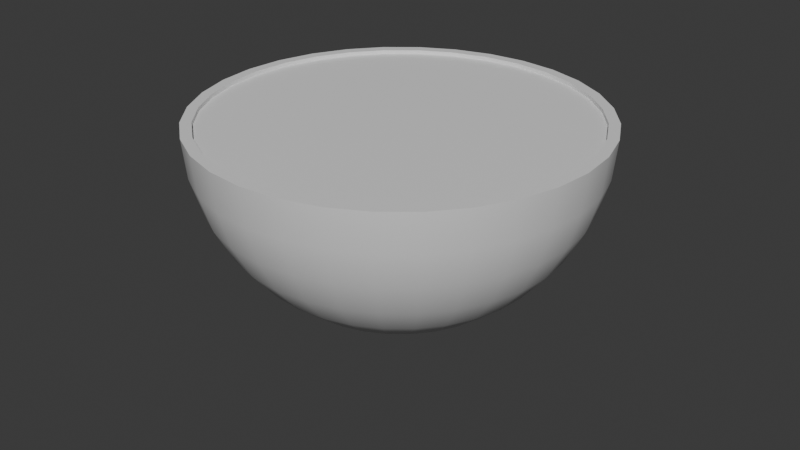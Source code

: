# Source: Zitrone.blend  (saved by Blender 4.2.66; exported with 4.5.12 LTS)
import bpy
from mathutils import Matrix  # noqa: F401  (used for matrix-valued properties, if any)

bpy.ops.wm.read_factory_settings(use_empty=True)
scene = bpy.context.scene
scene.name = 'Scene'

# ---- collections
col_collection = bpy.data.collections.new('Collection'); scene.collection.children.link(col_collection)

# ---- materials (node trees are filled in below, after node groups)
mat_material_001 = bpy.data.materials.new('Material.001')
mat_material_002 = bpy.data.materials.new('Material.002')

# ---- node groups
ng_smooth_by_angle = bpy.data.node_groups.new('Smooth by Angle', 'GeometryNodeTree')
_s = ng_smooth_by_angle.interface.new_socket(name='Mesh', in_out='OUTPUT', socket_type='NodeSocketGeometry')
_s = ng_smooth_by_angle.interface.new_socket(name='Mesh', in_out='INPUT', socket_type='NodeSocketGeometry')
_s = ng_smooth_by_angle.interface.new_socket(name='Angle', in_out='INPUT', socket_type='NodeSocketFloat')
_s.subtype = 'ANGLE'
_s.default_value = 0.5236
_s.min_value = 0.0
_s.max_value = 3.142
_s.description = 'Maximum face angle for smooth edges'
_s = ng_smooth_by_angle.interface.new_socket(name='Ignore Sharpness', in_out='INPUT', socket_type='NodeSocketBool')
_s.force_non_field = True
ng_smooth_by_angle.description = 'Set the sharpness of mesh edges based on the angle between the neighboring faces'
ng_smooth_by_angle.is_modifier = True
_N = ng_smooth_by_angle.nodes; _L = ng_smooth_by_angle.links
n0 = _N.new('GeometryNodeSetShadeSmooth'); n0.name = 'Set Shade Smooth'; n0.location = (120, -80)
n0.domain = 'EDGE'
n1 = _N.new('GeometryNodeSetShadeSmooth'); n1.name = 'Set Shade Smooth.001'; n1.location = (300, -80)
n2 = _N.new('NodeGroupOutput'); n2.name = 'Group Output'; n2.location = (480, -80)
n3 = _N.new('GeometryNodeInputMeshEdgeAngle'); n3.name = 'Edge Angle'; n3.location = (-440, -240)
n4 = _N.new('NodeGroupInput'); n4.name = 'Group Input'; n4.location = (-80, -80)
n5 = _N.new('GeometryNodeInputEdgeSmooth'); n5.name = 'Is Edge Smooth'; n5.location = (-260, -120)
n6 = _N.new('GeometryNodeInputShadeSmooth'); n6.name = 'Is Shade Smooth'; n6.location = (-440, -397)
n7 = _N.new('FunctionNodeCompare'); n7.name = 'Compare'; n7.location = (-260, -260)
n7.operation = 'LESS_EQUAL'
n7.inputs[6].default_value = (0.0, 0.0, 0.0, 0.0)
n7.inputs[7].default_value = (0.0, 0.0, 0.0, 0.0)
n8 = _N.new('FunctionNodeBooleanMath'); n8.name = 'Boolean Math.001'; n8.location = (-80, -260)
n9 = _N.new('NodeGroupInput'); n9.name = 'Group Input.001'; n9.location = (-440, -329)
n10 = _N.new('NodeGroupInput'); n10.name = 'Group Input.002'; n10.location = (-259, -189)
n11 = _N.new('FunctionNodeBooleanMath'); n11.name = 'Boolean Math'; n11.location = (-80, -149)
n11.operation = 'OR'
n12 = _N.new('FunctionNodeBooleanMath'); n12.name = 'Boolean Math.002'; n12.location = (-260, -380)
n12.operation = 'OR'
n13 = _N.new('NodeGroupInput'); n13.name = 'Group Input.003'; n13.location = (-440, -460)
_L.new(n3.outputs[0], n7.inputs[0])
_L.new(n1.outputs[0], n2.inputs[0])
_L.new(n9.outputs[1], n7.inputs[1])
_L.new(n7.outputs[0], n8.inputs[0])
_L.new(n4.outputs[0], n0.inputs[0])
_L.new(n0.outputs[0], n1.inputs[0])
_L.new(n8.outputs[0], n0.inputs[2])
_L.new(n10.outputs[2], n11.inputs[1])
_L.new(n5.outputs[0], n11.inputs[0])
_L.new(n11.outputs[0], n0.inputs[1])
_L.new(n13.outputs[2], n12.inputs[1])
_L.new(n6.outputs[0], n12.inputs[0])
_L.new(n12.outputs[0], n8.inputs[1])
n2.is_active_output = True

# ---- material node trees
mat_material_001.use_nodes = True; mat_material_001.node_tree.nodes.clear()
_N = mat_material_001.node_tree.nodes; _L = mat_material_001.node_tree.links
n0 = _N.new('ShaderNodeBsdfPrincipled'); n0.name = 'Principled BSDF'; n0.location = (10, 300)
n1 = _N.new('ShaderNodeOutputMaterial'); n1.name = 'Material Output'; n1.location = (300, 300)
_L.new(n0.outputs[0], n1.inputs[0])
n1.is_active_output = True
mat_material_002.use_nodes = True; mat_material_002.node_tree.nodes.clear()
_N = mat_material_002.node_tree.nodes; _L = mat_material_002.node_tree.links
n0 = _N.new('ShaderNodeBsdfPrincipled'); n0.name = 'Principled BSDF'; n0.location = (10, 300)
n1 = _N.new('ShaderNodeOutputMaterial'); n1.name = 'Material Output'; n1.location = (300, 300)
_L.new(n0.outputs[0], n1.inputs[0])
n1.is_active_output = True

# ---- world
world_world = bpy.data.worlds.new('World'); scene.world = world_world
world_world.use_nodes = True; world_world.node_tree.nodes.clear()
_N = world_world.node_tree.nodes; _L = world_world.node_tree.links
n0 = _N.new('ShaderNodeOutputWorld'); n0.name = 'World Output'; n0.location = (300, 300)
n1 = _N.new('ShaderNodeBackground'); n1.name = 'Background'; n1.location = (10, 300)
n1.inputs[0].default_value = (0.05088, 0.05088, 0.05088, 1.0)
_L.new(n1.outputs[0], n0.inputs[0])
n0.is_active_output = True
world_world.color = (0.05088, 0.05088, 0.05088)
world_world.sun_shadow_jitter_overblur = 0.0

# ---- meshes
me_sphere = bpy.data.meshes.new('Sphere')
me_sphere.from_pydata([(1.583e-07, 0.9454, 0.0), (0.0, 0.9808, -0.1951), (0.0, 0.8315, -0.5556), (0.1844, 0.9272, 0.0), (0.1913, 0.9619, -0.1951), (0.1802, 0.9061, -0.3827), (0.1622, 0.8155, -0.5556), (0.1379, 0.6935, -0.7071), (0.1084, 0.5449, -0.8315), (0.07466, 0.3753, -0.9239), (0.3618, 0.8734, 0.0), (0.3753, 0.9061, -0.1951), (0.3536, 0.8536, -0.3827), (0.3182, 0.7682, -0.5556), (0.2706, 0.6533, -0.7071), (0.2126, 0.5133, -0.8315), (0.1464, 0.3536, -0.9239), (0.5252, 0.786, 0.0), (0.5449, 0.8155, -0.1951), (0.5133, 0.7682, -0.3827), (0.4619, 0.6913, -0.5556), (0.3928, 0.5879, -0.7071), (0.3087, 0.4619, -0.8315), (0.2126, 0.3182, -0.9239), (0.6685, 0.6685, 0.0), (0.6935, 0.6935, -0.1951), (0.6533, 0.6533, -0.3827), (0.5879, 0.5879, -0.5556), (0.5, 0.5, -0.7071), (0.3928, 0.3928, -0.8315), (0.2706, 0.2706, -0.9239), (0.786, 0.5252, 0.0), (0.8155, 0.5449, -0.1951), (0.7682, 0.5133, -0.3827), (0.6913, 0.4619, -0.5556), (0.5879, 0.3928, -0.7071), (0.4619, 0.3087, -0.8315), (0.3182, 0.2126, -0.9239), (0.8734, 0.3618, 0.0), (0.9061, 0.3753, -0.1951), (0.8536, 0.3536, -0.3827), (0.7682, 0.3182, -0.5556), (0.6533, 0.2706, -0.7071), (0.5133, 0.2126, -0.8315), (0.3536, 0.1464, -0.9239), (0.9272, 0.1844, 0.0), (0.9619, 0.1913, -0.1951), (0.9061, 0.1802, -0.3827), (0.8155, 0.1622, -0.5556), (0.6935, 0.1379, -0.7071), (0.5449, 0.1084, -0.8315), (0.3753, 0.07466, -0.9239), (0.9454, -1.39e-07, 0.0), (0.9808, -8.941e-08, -0.1951), (0.9239, 4.47e-08, -0.3827), (0.8315, -8.941e-08, -0.5556), (0.7071, 1.49e-08, -0.7071), (0.5556, -5.215e-08, -0.8315), (0.3827, -2.235e-08, -0.9239), (0.9272, -0.1844, 0.0), (0.9619, -0.1913, -0.1951), (0.9061, -0.1802, -0.3827), (0.8155, -0.1622, -0.5556), (0.6935, -0.1379, -0.7071), (0.5449, -0.1084, -0.8315), (0.3753, -0.07466, -0.9239), (0.8734, -0.3618, 0.0), (0.9061, -0.3753, -0.1951), (0.8536, -0.3536, -0.3827), (0.7682, -0.3182, -0.5556), (0.6533, -0.2706, -0.7071), (0.5133, -0.2126, -0.8315), (0.3536, -0.1464, -0.9239), (0.786, -0.5252, 0.0), (0.8155, -0.5449, -0.1951), (0.7682, -0.5133, -0.3827), (0.6913, -0.4619, -0.5556), (0.5879, -0.3928, -0.7071), (0.4619, -0.3087, -0.8315), (0.3182, -0.2126, -0.9239), (0.6685, -0.6685, 0.0), (0.6935, -0.6935, -0.1951), (0.6533, -0.6533, -0.3827), (0.5879, -0.5879, -0.5556), (0.5, -0.5, -0.7071), (0.3928, -0.3928, -0.8315), (0.2706, -0.2706, -0.9239), (0.5252, -0.786, 0.0), (0.5449, -0.8155, -0.1951), (0.5133, -0.7682, -0.3827), (0.4619, -0.6913, -0.5556), (0.3928, -0.5879, -0.7071), (0.3087, -0.4619, -0.8315), (0.2126, -0.3182, -0.9239), (0.3618, -0.8734, 0.0), (0.3753, -0.9061, -0.1951), (0.3536, -0.8536, -0.3827), (0.3182, -0.7682, -0.5556), (0.2706, -0.6533, -0.7071), (0.2126, -0.5133, -0.8315), (0.1464, -0.3536, -0.9239), (0.1844, -0.9272, 0.0), (0.1913, -0.9619, -0.1951), (0.1802, -0.9061, -0.3827), (0.1622, -0.8155, -0.5556), (0.1379, -0.6935, -0.7071), (0.1084, -0.5449, -0.8315), (0.07466, -0.3753, -0.9239), (-2.945e-07, -0.9454, 0.0), (-1.341e-07, -0.9808, -0.1951), (2.98e-08, -0.9239, -0.3827), (-1.043e-07, -0.8315, -0.5556), (-1.49e-08, -0.7071, -0.7071), (-9.686e-08, -0.5556, -0.8315), (-5.215e-08, -0.3827, -0.9239), (-0.1844, -0.9272, 0.0), (-0.1913, -0.9619, -0.1951), (-0.1802, -0.9061, -0.3827), (-0.1622, -0.8155, -0.5556), (-0.1379, -0.6935, -0.7071), (-0.1084, -0.5449, -0.8315), (-0.07466, -0.3753, -0.9239), (-0.3618, -0.8734, 0.0), (-0.3753, -0.9061, -0.1951), (-0.3536, -0.8536, -0.3827), (-0.3182, -0.7682, -0.5556), (-0.2706, -0.6533, -0.7071), (-0.2126, -0.5133, -0.8315), (-0.1464, -0.3536, -0.9239), (-0.5252, -0.786, 0.0), (-0.5449, -0.8155, -0.1951), (-0.5133, -0.7682, -0.3827), (-0.4619, -0.6913, -0.5556), (-0.3928, -0.5879, -0.7071), (-0.3087, -0.4619, -0.8315), (-0.2126, -0.3182, -0.9239), (-0.6685, -0.6685, 0.0), (-0.6935, -0.6935, -0.1951), (-0.6533, -0.6533, -0.3827), (-0.5879, -0.5879, -0.5556), (-0.5, -0.5, -0.7071), (-0.3928, -0.3928, -0.8315), (-0.2706, -0.2706, -0.9239), (-0.786, -0.5252, 0.0), (-0.8155, -0.5449, -0.1951), (-0.7682, -0.5133, -0.3827), (-0.6913, -0.4619, -0.5556), (-0.5879, -0.3928, -0.7071), (-0.4619, -0.3087, -0.8315), (-0.3182, -0.2126, -0.9239), (-0.8734, -0.3618, 0.0), (-0.9061, -0.3753, -0.1951), (-0.8536, -0.3536, -0.3827), (-0.7682, -0.3182, -0.5556), (-0.6533, -0.2706, -0.7071), (-0.5133, -0.2126, -0.8315), (-0.3536, -0.1464, -0.9239), (-0.9272, -0.1844, 0.0), (-0.9619, -0.1913, -0.1951), (-0.9061, -0.1802, -0.3827), (-0.8155, -0.1622, -0.5556), (-0.6935, -0.1379, -0.7071), (-0.5449, -0.1084, -0.8315), (-0.3753, -0.07466, -0.9239), (-0.9454, 4.221e-07, 0.0), (-0.9808, 2.682e-07, -0.1951), (-0.9239, 1.49e-08, -0.3827), (-0.8315, 1.639e-07, -0.5556), (-0.7071, 2.98e-08, -0.7071), (-0.5556, 1.49e-07, -0.8315), (-0.3827, 5.215e-08, -0.9239), (-0.9272, 0.1844, 0.0), (-0.9619, 0.1913, -0.1951), (-0.9061, 0.1802, -0.3827), (-0.8155, 0.1622, -0.5556), (-0.6935, 0.1379, -0.7071), (-0.5449, 0.1084, -0.8315), (-0.3753, 0.07466, -0.9239), (-0.8734, 0.3618, 0.0), (-0.9061, 0.3753, -0.1951), (-0.8536, 0.3536, -0.3827), (-0.7682, 0.3182, -0.5556), (-0.6533, 0.2706, -0.7071), (-0.5133, 0.2126, -0.8315), (-0.3536, 0.1464, -0.9239), (-0.786, 0.5252, 0.0), (-0.8155, 0.5449, -0.1951), (-0.7682, 0.5133, -0.3827), (-0.6913, 0.4619, -0.5556), (-0.5879, 0.3928, -0.7071), (-0.4619, 0.3087, -0.8315), (-0.3182, 0.2126, -0.9239), (-0.6685, 0.6685, 0.0), (-0.6935, 0.6935, -0.1951), (-0.6533, 0.6533, -0.3827), (-0.5879, 0.5879, -0.5556), (-0.5, 0.5, -0.7071), (-0.3928, 0.3928, -0.8315), (-0.2706, 0.2706, -0.9239), (1.023e-08, 4.826e-10, -1.131), (-0.5252, 0.786, 0.0), (-0.5449, 0.8155, -0.1951), (-0.5133, 0.7682, -0.3827), (-0.4619, 0.6913, -0.5556), (-0.3928, 0.5879, -0.7071), (-0.3087, 0.4619, -0.8315), (-0.2126, 0.3182, -0.9239), (-0.3618, 0.8734, 0.0), (-0.3753, 0.9061, -0.1951), (-0.3536, 0.8536, -0.3827), (-0.3182, 0.7682, -0.5556), (-0.2706, 0.6533, -0.7071), (-0.2126, 0.5133, -0.8315), (-0.1464, 0.3536, -0.9239), (-0.1844, 0.9272, 0.0), (-0.1913, 0.9619, -0.1951), (-0.1802, 0.9061, -0.3827), (-0.1622, 0.8155, -0.5556), (-0.1379, 0.6935, -0.7071), (-0.1084, 0.5449, -0.8315), (-0.07466, 0.3753, -0.9239), (5.96e-08, 0.9239, -0.3827), (8.941e-08, 0.7071, -0.7071), (2.161e-07, 0.5556, -0.8315), (6.706e-08, 0.3827, -0.9239), (1.127e-07, 0.06628, -1.12), (1.784e-08, 0.1431, -1.075), (4.619e-08, 0.1102, -1.106), (-0.02791, 0.1403, -1.075), (-0.01298, 0.06525, -1.125), (-0.02152, 0.1082, -1.108), (-0.02536, 0.06123, -1.12), (-0.05475, 0.1322, -1.075), (-0.04218, 0.1018, -1.106), (-0.07949, 0.119, -1.075), (-0.03682, 0.05511, -1.12), (-0.06123, 0.09164, -1.106), (-0.04687, 0.04687, -1.12), (-0.1012, 0.1012, -1.075), (-0.07793, 0.07793, -1.106), (-0.119, 0.07949, -1.075), (-0.05532, 0.03696, -1.125), (-0.0917, 0.06127, -1.108), (-0.06123, 0.02536, -1.12), (-0.1322, 0.05475, -1.075), (-0.1018, 0.04218, -1.106), (-0.1403, 0.02791, -1.075), (-0.06501, 0.01293, -1.12), (-0.1081, 0.0215, -1.106), (-0.06628, -2.095e-08, -1.12), (-0.1431, 1.399e-08, -1.075), (-0.1102, 2.794e-09, -1.106), (-0.1403, -0.02791, -1.075), (-0.06525, -0.01298, -1.125), (-0.1082, -0.02152, -1.108), (-0.06123, -0.02536, -1.12), (-0.1322, -0.05475, -1.075), (-0.1018, -0.04218, -1.106), (-0.119, -0.07949, -1.075), (-0.05511, -0.03682, -1.12), (-0.09164, -0.06123, -1.106), (-0.04687, -0.04687, -1.12), (-0.1012, -0.1012, -1.075), (-0.07793, -0.07793, -1.106), (-0.03696, -0.05532, -1.125), (-0.07949, -0.119, -1.075), (-0.06127, -0.0917, -1.108), (-0.05475, -0.1322, -1.075), (-0.02536, -0.06123, -1.12), (-0.04218, -0.1018, -1.106), (-0.01293, -0.06501, -1.12), (-0.02791, -0.1403, -1.075), (-0.0215, -0.1081, -1.106), (2.235e-08, -0.06628, -1.12), (1.444e-09, -0.1431, -1.075), (9.342e-09, -0.1102, -1.106), (0.01298, -0.06525, -1.125), (0.02791, -0.1403, -1.075), (0.02152, -0.1082, -1.108), (0.05475, -0.1322, -1.075), (0.02536, -0.06123, -1.12), (0.04218, -0.1018, -1.106), (0.03682, -0.05511, -1.12), (0.07949, -0.119, -1.075), (0.06123, -0.09164, -1.106), (0.1012, -0.1012, -1.075), (0.04687, -0.04687, -1.12), (0.07793, -0.07793, -1.106), (0.05511, -0.03682, -1.12), (0.119, -0.07949, -1.075), (0.09164, -0.06123, -1.106), (0.1322, -0.05475, -1.075), (0.06147, -0.02546, -1.125), (0.1019, -0.04221, -1.108), (0.06501, -0.01293, -1.12), (0.1403, -0.02791, -1.075), (0.1081, -0.0215, -1.106), (0.1431, -7.87e-09, -1.075), (0.06628, 4.889e-08, -1.12), (0.1102, 9.401e-09, -1.106), (0.06525, 0.01298, -1.125), (0.1403, 0.02791, -1.075), (0.1082, 0.02152, -1.108), (0.06123, 0.02536, -1.12), (0.1322, 0.05475, -1.075), (0.1018, 0.04218, -1.106), (0.05511, 0.03682, -1.12), (0.119, 0.07949, -1.075), (0.09164, 0.06123, -1.106), (0.04687, 0.04687, -1.12), (0.1012, 0.1012, -1.075), (0.07793, 0.07793, -1.106), (0.03682, 0.05511, -1.12), (0.07949, 0.119, -1.075), (0.06123, 0.09164, -1.106), (0.02791, 0.1403, -1.075), (0.01293, 0.06501, -1.12), (0.0215, 0.1081, -1.106), (0.02546, 0.06147, -1.125), (0.05475, 0.1322, -1.075), (0.04221, 0.1019, -1.108), (0.03143, 0.158, -1.042), (0.05117, 0.2573, -0.9604), (0.03702, 0.1861, -1.01), (0.04392, 0.2208, -0.9817), (0.1004, 0.2423, -0.9604), (0.06166, 0.1489, -1.042), (0.08615, 0.208, -0.9817), (0.07262, 0.1753, -1.01), (0.1457, 0.2181, -0.9604), (0.08951, 0.134, -1.042), (0.1251, 0.1872, -0.9817), (0.1054, 0.1578, -1.01), (0.1855, 0.1855, -0.9604), (0.1139, 0.1139, -1.042), (0.1592, 0.1592, -0.9817), (0.1342, 0.1342, -1.01), (0.2181, 0.1457, -0.9604), (0.134, 0.08951, -1.042), (0.1872, 0.1251, -0.9817), (0.1578, 0.1054, -1.01), (0.2423, 0.1004, -0.9604), (0.1489, 0.06166, -1.042), (0.208, 0.08615, -0.9817), (0.1753, 0.07262, -1.01), (0.2573, 0.05117, -0.9604), (0.158, 0.03143, -1.042), (0.2208, 0.04392, -0.9817), (0.1861, 0.03702, -1.01), (0.2623, -1.518e-08, -0.9604), (0.1611, -9.017e-09, -1.042), (0.2251, -1.294e-08, -0.9817), (0.1898, -1.08e-08, -1.01), (0.2573, -0.05117, -0.9604), (0.158, -0.03143, -1.042), (0.2208, -0.04392, -0.9817), (0.1861, -0.03702, -1.01), (0.2423, -0.1004, -0.9604), (0.1489, -0.06166, -1.042), (0.208, -0.08615, -0.9817), (0.1753, -0.07262, -1.01), (0.2181, -0.1457, -0.9604), (0.134, -0.08951, -1.042), (0.1872, -0.1251, -0.9817), (0.1578, -0.1054, -1.01), (0.1855, -0.1855, -0.9604), (0.1139, -0.1139, -1.042), (0.1592, -0.1592, -0.9817), (0.1342, -0.1342, -1.01), (0.1457, -0.2181, -0.9604), (0.08951, -0.134, -1.042), (0.1251, -0.1872, -0.9817), (0.1054, -0.1578, -1.01), (0.1004, -0.2423, -0.9604), (0.06166, -0.1489, -1.042), (0.08615, -0.208, -0.9817), (0.07262, -0.1753, -1.01), (0.05117, -0.2573, -0.9604), (0.03143, -0.158, -1.042), (0.04392, -0.2208, -0.9817), (0.03702, -0.1861, -1.01), (-2.347e-08, -0.2623, -0.9604), (-1.642e-09, -0.1611, -1.042), (-1.506e-08, -0.2251, -0.9817), (-7.421e-09, -0.1898, -1.01), (-0.05117, -0.2573, -0.9604), (-0.03143, -0.158, -1.042), (-0.04392, -0.2208, -0.9817), (-0.03702, -0.1861, -1.01), (-0.1004, -0.2423, -0.9604), (-0.06166, -0.1489, -1.042), (-0.08615, -0.208, -0.9817), (-0.07262, -0.1753, -1.01), (-0.1457, -0.2181, -0.9604), (-0.08951, -0.134, -1.042), (-0.1251, -0.1872, -0.9817), (-0.1054, -0.1578, -1.01), (-0.1855, -0.1855, -0.9604), (-0.1139, -0.1139, -1.042), (-0.1592, -0.1592, -0.9817), (-0.1342, -0.1342, -1.01), (-0.2181, -0.1457, -0.9604), (-0.134, -0.08951, -1.042), (-0.1872, -0.1251, -0.9817), (-0.1578, -0.1054, -1.01), (-0.2423, -0.1004, -0.9604), (-0.1489, -0.06166, -1.042), (-0.208, -0.08615, -0.9817), (-0.1753, -0.07262, -1.01), (-0.2573, -0.05117, -0.9604), (-0.158, -0.03143, -1.042), (-0.2208, -0.04392, -0.9817), (-0.1861, -0.03702, -1.01), (-0.2623, 3.064e-08, -0.9604), (-0.1611, 1.56e-08, -1.042), (-0.2251, 2.459e-08, -0.9817), (-0.1898, 1.934e-08, -1.01), (-0.2573, 0.05117, -0.9604), (-0.158, 0.03143, -1.042), (-0.2208, 0.04392, -0.9817), (-0.1861, 0.03702, -1.01), (-0.2423, 0.1004, -0.9604), (-0.1489, 0.06166, -1.042), (-0.208, 0.08615, -0.9817), (-0.1753, 0.07262, -1.01), (-0.2181, 0.1457, -0.9604), (-0.134, 0.08951, -1.042), (-0.1872, 0.1251, -0.9817), (-0.1578, 0.1054, -1.01), (-0.1855, 0.1855, -0.9604), (-0.1139, 0.1139, -1.042), (-0.1592, 0.1592, -0.9817), (-0.1342, 0.1342, -1.01), (-0.1457, 0.2181, -0.9604), (-0.08951, 0.134, -1.042), (-0.1251, 0.1872, -0.9817), (-0.1054, 0.1578, -1.01), (-0.1004, 0.2423, -0.9604), (-0.06166, 0.1489, -1.042), (-0.08615, 0.208, -0.9817), (-0.07262, 0.1753, -1.01), (-0.05117, 0.2573, -0.9604), (-0.03143, 0.158, -1.042), (-0.04392, 0.2208, -0.9817), (-0.03702, 0.1861, -1.01), (3.359e-08, 0.2623, -0.9604), (1.682e-08, 0.1611, -1.042), (2.548e-08, 0.2251, -0.9817), (1.962e-08, 0.1898, -1.01), (0.1951, 0.9808, 0.0), (0.0, 1.0, 0.0), (0.3827, 0.9239, 0.0), (0.5556, 0.8315, 0.0), (0.7071, 0.7071, 0.0), (0.8315, 0.5556, 0.0), (0.9239, 0.3827, 0.0), (0.9808, 0.1951, 0.0), (1.0, -1.639e-07, 0.0), (0.9808, -0.1951, 0.0), (0.9239, -0.3827, 0.0), (0.8315, -0.5556, 0.0), (0.7071, -0.7071, 0.0), (0.5556, -0.8315, 0.0), (0.3827, -0.9239, 0.0), (0.1951, -0.9808, 0.0), (-3.278e-07, -1.0, 0.0), (-0.1951, -0.9808, 0.0), (-0.3827, -0.9239, 0.0), (-0.5556, -0.8315, 0.0), (-0.7071, -0.7071, 0.0), (-0.8315, -0.5556, 0.0), (-0.9239, -0.3827, 0.0), (-0.9808, -0.1951, 0.0), (-1.0, 4.47e-07, 0.0), (-0.9808, 0.1951, 0.0), (-0.9239, 0.3827, 0.0), (-0.8315, 0.5556, 0.0), (-0.7071, 0.7071, 0.0), (-0.5556, 0.8315, 0.0), (-0.3827, 0.9239, 0.0), (-0.1951, 0.9808, 0.0), (0.1844, 0.9272, -0.01942), (1.583e-07, 0.9454, -0.01942), (0.3618, 0.8734, -0.01942), (0.5252, 0.786, -0.01942), (0.6685, 0.6685, -0.01942), (0.786, 0.5252, -0.01942), (0.8734, 0.3618, -0.01942), (0.9272, 0.1844, -0.01942), (0.9454, -1.39e-07, -0.01942), (0.9272, -0.1844, -0.01942), (0.8734, -0.3618, -0.01942), (0.786, -0.5252, -0.01942), (0.6685, -0.6685, -0.01942), (0.5252, -0.786, -0.01942), (0.3618, -0.8734, -0.01942), (0.1844, -0.9272, -0.01942), (-2.945e-07, -0.9454, -0.01942), (-0.1844, -0.9272, -0.01942), (-0.3618, -0.8734, -0.01942), (-0.5252, -0.786, -0.01942), (-0.6685, -0.6685, -0.01942), (-0.786, -0.5252, -0.01942), (-0.8734, -0.3618, -0.01942), (-0.9272, -0.1844, -0.01942), (-0.9454, 4.221e-07, -0.01942), (-0.9272, 0.1844, -0.01942), (-0.8734, 0.3618, -0.01942), (-0.786, 0.5252, -0.01942), (-0.6685, 0.6685, -0.01942), (-0.5252, 0.786, -0.01942), (-0.3618, 0.8734, -0.01942), (-0.1844, 0.9272, -0.01942)], [], [(222, 2, 6, 7), (223, 222, 7, 8), (224, 223, 8, 9), (446, 321, 315, 226), (389, 128, 135, 393), (1, 450, 449, 4), (221, 1, 4, 5), (2, 221, 5, 6), (6, 5, 12, 13), (7, 6, 13, 14), (8, 7, 14, 15), (9, 8, 15, 16), (321, 326, 319, 315), (298, 294, 292, 199, 300), (4, 449, 451, 11), (5, 4, 11, 12), (326, 330, 313, 319), (401, 149, 156, 405), (11, 451, 452, 18), (12, 11, 18, 19), (13, 12, 19, 20), (14, 13, 20, 21), (15, 14, 21, 22), (16, 15, 22, 23), (21, 20, 27, 28), (22, 21, 28, 29), (23, 22, 29, 30), (330, 334, 310, 313), (421, 184, 191, 425), (18, 452, 453, 25), (19, 18, 25, 26), (20, 19, 26, 27), (286, 282, 280, 276, 199, 292, 288), (25, 453, 454, 32), (26, 25, 32, 33), (27, 26, 33, 34), (28, 27, 34, 35), (29, 28, 35, 36), (30, 29, 36, 37), (334, 338, 307, 310), (35, 34, 41, 42), (36, 35, 42, 43), (37, 36, 43, 44), (338, 342, 304, 307), (433, 206, 213, 437), (32, 454, 455, 39), (33, 32, 39, 40), (34, 33, 40, 41), (337, 37, 44, 341), (39, 455, 456, 46), (40, 39, 46, 47), (41, 40, 47, 48), (42, 41, 48, 49), (43, 42, 49, 50), (44, 43, 50, 51), (342, 346, 301, 304), (50, 49, 56, 57), (51, 50, 57, 58), (346, 350, 297, 301), (349, 58, 65, 353), (46, 456, 457, 53), (47, 46, 53, 54), (48, 47, 54, 55), (49, 48, 55, 56), (53, 457, 458, 60), (54, 53, 60, 61), (55, 54, 61, 62), (56, 55, 62, 63), (57, 56, 63, 64), (58, 57, 64, 65), (350, 354, 295, 297), (199, 241, 237, 235, 231, 229), (64, 63, 70, 71), (65, 64, 71, 72), (354, 358, 291, 295), (413, 170, 177, 417), (60, 458, 459, 67), (61, 60, 67, 68), (62, 61, 68, 69), (63, 62, 69, 70), (68, 67, 74, 75), (69, 68, 75, 76), (70, 69, 76, 77), (71, 70, 77, 78), (72, 71, 78, 79), (358, 362, 289, 291), (381, 114, 121, 385), (67, 459, 460, 74), (79, 78, 85, 86), (362, 366, 285, 289), (369, 93, 100, 373), (74, 460, 461, 81), (75, 74, 81, 82), (76, 75, 82, 83), (77, 76, 83, 84), (78, 77, 84, 85), (83, 82, 89, 90), (84, 83, 90, 91), (85, 84, 91, 92), (86, 85, 92, 93), (366, 370, 283, 285), (247, 243, 241, 199, 253, 249), (81, 461, 462, 88), (82, 81, 88, 89), (370, 374, 279, 283), (445, 224, 9, 322), (88, 462, 463, 95), (89, 88, 95, 96), (90, 89, 96, 97), (91, 90, 97, 98), (92, 91, 98, 99), (93, 92, 99, 100), (97, 96, 103, 104), (98, 97, 104, 105), (99, 98, 105, 106), (100, 99, 106, 107), (374, 378, 277, 279), (270, 268, 264, 199, 276, 273), (95, 463, 464, 102), (96, 95, 102, 103), (378, 382, 274, 277), (361, 79, 86, 365), (102, 464, 465, 109), (103, 102, 109, 110), (104, 103, 110, 111), (105, 104, 111, 112), (106, 105, 112, 113), (107, 106, 113, 114), (112, 111, 118, 119), (113, 112, 119, 120), (114, 113, 120, 121), (382, 386, 271, 274), (329, 23, 30, 333), (109, 465, 466, 116), (110, 109, 116, 117), (111, 110, 117, 118), (437, 213, 220, 441), (116, 466, 467, 123), (117, 116, 123, 124), (118, 117, 124, 125), (119, 118, 125, 126), (120, 119, 126, 127), (121, 120, 127, 128), (386, 390, 267, 271), (126, 125, 132, 133), (127, 126, 133, 134), (128, 127, 134, 135), (390, 394, 265, 267), (405, 156, 163, 409), (123, 467, 468, 130), (124, 123, 130, 131), (125, 124, 131, 132), (341, 44, 51, 345), (130, 468, 469, 137), (131, 130, 137, 138), (132, 131, 138, 139), (133, 132, 139, 140), (134, 133, 140, 141), (135, 134, 141, 142), (394, 398, 262, 265), (141, 140, 147, 148), (142, 141, 148, 149), (398, 402, 258, 262), (373, 100, 107, 377), (137, 469, 470, 144), (138, 137, 144, 145), (139, 138, 145, 146), (140, 139, 146, 147), (145, 144, 151, 152), (146, 145, 152, 153), (147, 146, 153, 154), (148, 147, 154, 155), (149, 148, 155, 156), (402, 406, 256, 258), (385, 121, 128, 389), (144, 470, 471, 151), (156, 155, 162, 163), (406, 410, 252, 256), (417, 177, 184, 421), (151, 471, 472, 158), (152, 151, 158, 159), (153, 152, 159, 160), (154, 153, 160, 161), (155, 154, 161, 162), (159, 158, 165, 166), (160, 159, 166, 167), (161, 160, 167, 168), (162, 161, 168, 169), (163, 162, 169, 170), (410, 414, 250, 252), (353, 65, 72, 357), (158, 472, 473, 165), (170, 169, 176, 177), (414, 418, 246, 250), (165, 473, 474, 172), (166, 165, 172, 173), (167, 166, 173, 174), (168, 167, 174, 175), (169, 168, 175, 176), (174, 173, 180, 181), (175, 174, 181, 182), (176, 175, 182, 183), (177, 176, 183, 184), (418, 422, 244, 246), (333, 30, 37, 337), (172, 474, 475, 179), (173, 172, 179, 180), (422, 426, 240, 244), (397, 142, 149, 401), (179, 475, 476, 186), (180, 179, 186, 187), (181, 180, 187, 188), (182, 181, 188, 189), (183, 182, 189, 190), (184, 183, 190, 191), (188, 187, 194, 195), (189, 188, 195, 196), (190, 189, 196, 197), (377, 107, 114, 381), (191, 190, 197, 198), (426, 430, 238, 240), (441, 220, 224, 445), (365, 86, 93, 369), (186, 476, 477, 193), (187, 186, 193, 194), (430, 434, 234, 238), (345, 51, 58, 349), (325, 16, 23, 329), (193, 477, 478, 201), (194, 193, 201, 202), (195, 194, 202, 203), (196, 195, 203, 204), (197, 196, 204, 205), (198, 197, 205, 206), (357, 72, 79, 361), (204, 203, 210, 211), (205, 204, 211, 212), (206, 205, 212, 213), (434, 438, 232, 234), (259, 255, 253, 199, 264, 261), (201, 478, 479, 208), (202, 201, 208, 209), (409, 163, 170, 413), (203, 202, 209, 210), (429, 198, 206, 433), (208, 479, 480, 215), (209, 208, 215, 216), (425, 191, 198, 429), (210, 209, 216, 217), (211, 210, 217, 218), (212, 211, 218, 219), (213, 212, 219, 220), (438, 442, 228, 232), (157, 150, 503, 504), (219, 218, 222, 223), (220, 219, 223, 224), (442, 446, 226, 228), (199, 318, 312, 309, 306, 303, 300), (215, 480, 450, 1), (216, 215, 1, 221), (217, 216, 221, 2), (218, 217, 2, 222), (393, 135, 142, 397), (316, 225, 227, 317), (317, 227, 226, 315), (232, 228, 230, 233), (233, 230, 229, 231), (235, 237, 239, 236), (236, 239, 238, 234), (241, 243, 245, 242), (242, 245, 244, 240), (247, 249, 251, 248), (248, 251, 250, 246), (253, 255, 257, 254), (254, 257, 256, 252), (259, 261, 263, 260), (260, 263, 262, 258), (271, 267, 269, 272), (272, 269, 268, 270), (273, 276, 278, 275), (275, 278, 277, 274), (280, 282, 284, 281), (281, 284, 283, 279), (286, 288, 290, 287), (287, 290, 289, 285), (292, 294, 296, 293), (293, 296, 295, 291), (243, 247, 248, 245), (245, 248, 246, 244), (237, 241, 242, 239), (239, 242, 240, 238), (249, 253, 254, 251), (251, 254, 252, 250), (255, 259, 260, 257), (257, 260, 258, 256), (225, 229, 230, 227), (227, 230, 228, 226), (231, 235, 236, 233), (233, 236, 234, 232), (298, 300, 302, 299), (299, 302, 301, 297), (304, 301, 302, 305), (305, 302, 300, 303), (303, 306, 308, 305), (305, 308, 307, 304), (310, 307, 308, 311), (311, 308, 306, 309), (309, 312, 314, 311), (311, 314, 313, 310), (312, 318, 320, 314), (314, 320, 319, 313), (318, 316, 317, 320), (320, 317, 315, 319), (265, 262, 263, 266), (266, 263, 261, 264), (264, 268, 269, 266), (266, 269, 267, 265), (270, 273, 275, 272), (272, 275, 274, 271), (276, 280, 281, 278), (278, 281, 279, 277), (282, 286, 287, 284), (284, 287, 285, 283), (288, 292, 293, 290), (290, 293, 291, 289), (294, 298, 299, 296), (296, 299, 297, 295), (225, 316, 318, 199, 229), (326, 321, 323, 328), (328, 323, 324, 327), (327, 324, 322, 325), (330, 326, 328, 332), (332, 328, 327, 331), (331, 327, 325, 329), (334, 330, 332, 336), (336, 332, 331, 335), (335, 331, 329, 333), (333, 337, 339, 335), (335, 339, 340, 336), (336, 340, 338, 334), (342, 338, 340, 344), (344, 340, 339, 343), (343, 339, 337, 341), (341, 345, 347, 343), (343, 347, 348, 344), (344, 348, 346, 342), (350, 346, 348, 352), (352, 348, 347, 351), (351, 347, 345, 349), (354, 350, 352, 356), (356, 352, 351, 355), (355, 351, 349, 353), (358, 354, 356, 360), (360, 356, 355, 359), (359, 355, 353, 357), (362, 358, 360, 364), (364, 360, 359, 363), (363, 359, 357, 361), (366, 362, 364, 368), (368, 364, 363, 367), (367, 363, 361, 365), (370, 366, 368, 372), (372, 368, 367, 371), (371, 367, 365, 369), (374, 370, 372, 376), (376, 372, 371, 375), (375, 371, 369, 373), (378, 374, 376, 380), (380, 376, 375, 379), (379, 375, 373, 377), (382, 378, 380, 384), (384, 380, 379, 383), (383, 379, 377, 381), (386, 382, 384, 388), (388, 384, 383, 387), (387, 383, 381, 385), (385, 389, 391, 387), (387, 391, 392, 388), (388, 392, 390, 386), (394, 390, 392, 396), (396, 392, 391, 395), (395, 391, 389, 393), (393, 397, 399, 395), (395, 399, 400, 396), (396, 400, 398, 394), (402, 398, 400, 404), (404, 400, 399, 403), (403, 399, 397, 401), (406, 402, 404, 408), (408, 404, 403, 407), (407, 403, 401, 405), (410, 406, 408, 412), (412, 408, 407, 411), (411, 407, 405, 409), (414, 410, 412, 416), (416, 412, 411, 415), (415, 411, 409, 413), (418, 414, 416, 420), (420, 416, 415, 419), (419, 415, 413, 417), (422, 418, 420, 424), (424, 420, 419, 423), (423, 419, 417, 421), (426, 422, 424, 428), (428, 424, 423, 427), (427, 423, 421, 425), (430, 426, 428, 432), (432, 428, 427, 431), (431, 427, 425, 429), (434, 430, 432, 436), (436, 432, 431, 435), (435, 431, 429, 433), (438, 434, 436, 440), (440, 436, 435, 439), (439, 435, 433, 437), (437, 441, 443, 439), (439, 443, 444, 440), (440, 444, 442, 438), (446, 442, 444, 448), (448, 444, 443, 447), (447, 443, 441, 445), (321, 446, 448, 323), (323, 448, 447, 324), (324, 447, 445, 322), (322, 9, 16, 325), (0, 3, 449, 450), (3, 10, 451, 449), (10, 17, 452, 451), (17, 24, 453, 452), (24, 31, 454, 453), (31, 38, 455, 454), (38, 45, 456, 455), (45, 52, 457, 456), (52, 59, 458, 457), (59, 66, 459, 458), (66, 73, 460, 459), (73, 80, 461, 460), (80, 87, 462, 461), (87, 94, 463, 462), (94, 101, 464, 463), (101, 108, 465, 464), (108, 115, 466, 465), (115, 122, 467, 466), (122, 129, 468, 467), (129, 136, 469, 468), (136, 143, 470, 469), (143, 150, 471, 470), (150, 157, 472, 471), (157, 164, 473, 472), (164, 171, 474, 473), (171, 178, 475, 474), (178, 185, 476, 475), (185, 192, 477, 476), (192, 200, 478, 477), (200, 207, 479, 478), (207, 214, 480, 479), (214, 0, 450, 480), (481, 482, 512, 511, 510, 509, 508, 507, 506, 505, 504, 503, 502, 501, 500, 499, 498, 497, 496, 495, 494, 493, 492, 491, 490, 489, 488, 487, 486, 485, 484, 483), (66, 59, 490, 491), (164, 157, 504, 505), (73, 66, 491, 492), (171, 164, 505, 506), (80, 73, 492, 493), (178, 171, 506, 507), (87, 80, 493, 494), (185, 178, 507, 508), (94, 87, 494, 495), (3, 0, 482, 481), (192, 185, 508, 509), (101, 94, 495, 496), (10, 3, 481, 483), (200, 192, 509, 510), (108, 101, 496, 497), (17, 10, 483, 484), (207, 200, 510, 511), (115, 108, 497, 498), (24, 17, 484, 485), (214, 207, 511, 512), (122, 115, 498, 499), (31, 24, 485, 486), (0, 214, 512, 482), (129, 122, 499, 500), (38, 31, 486, 487), (136, 129, 500, 501), (45, 38, 487, 488), (143, 136, 501, 502), (52, 45, 488, 489), (150, 143, 502, 503), (59, 52, 489, 490)])
me_sphere.polygons.foreach_set('use_smooth', [True] * 489)
me_sphere.polygons.foreach_set('material_index', [0, 0, 0, 0, 0, 0, 0, 0, 0, 0, 0, 0, 0, 0, 0, 0, 0, 0, 0, 0, 0, 0, 0, 0, 0, 0, 0, 0, 0, 0, 0, 0, 0, 0, 0, 0, 0, 0, 0, 0, 0, 0, 0, 0, 0, 0, 0, 0, 0, 0, 0, 0, 0, 0, 0, 0, 0, 0, 0, 0, 0, 0, 0, 0, 0, 0, 0, 0, 0, 0, 0, 0, 0, 0, 0, 0, 0, 0, 0, 0, 0, 0, 0, 0, 0, 0, 0, 0, 0, 0, 0, 0, 0, 0, 0, 0, 0, 0, 0, 0, 0, 0, 0, 0, 0, 0, 0, 0, 0, 0, 0, 0, 0, 0, 0, 0, 0, 0, 0, 0, 0, 0, 0, 0, 0, 0, 0, 0, 0, 0, 0, 0, 0, 0, 0, 0, 0, 0, 0, 0, 0, 0, 0, 0, 0, 0, 0, 0, 0, 0, 0, 0, 0, 0, 0, 0, 0, 0, 0, 0, 0, 0, 0, 0, 0, 0, 0, 0, 0, 0, 0, 0, 0, 0, 0, 0, 0, 0, 0, 0, 0, 0, 0, 0, 0, 0, 0, 0, 0, 0, 0, 0, 0, 0, 0, 0, 0, 0, 0, 0, 0, 0, 0, 0, 0, 0, 0, 0, 0, 0, 0, 0, 0, 0, 0, 0, 0, 0, 0, 0, 0, 0, 0, 0, 0, 0, 0, 0, 0, 0, 0, 0, 0, 0, 0, 0, 0, 0, 0, 0, 0, 0, 0, 0, 0, 0, 0, 0, 0, 0, 0, 0, 0, 0, 0, 0, 0, 0, 0, 0, 0, 0, 0, 0, 0, 0, 0, 0, 0, 0, 0, 0, 0, 0, 0, 0, 0, 0, 0, 0, 0, 0, 0, 0, 0, 0, 0, 0, 0, 0, 0, 0, 0, 0, 0, 0, 0, 0, 0, 0, 0, 0, 0, 0, 0, 0, 0, 0, 0, 0, 0, 0, 0, 0, 0, 0, 0, 0, 0, 0, 0, 0, 0, 0, 0, 0, 0, 0, 0, 0, 0, 0, 0, 0, 0, 0, 0, 0, 0, 0, 0, 0, 0, 0, 0, 0, 0, 0, 0, 0, 0, 0, 0, 0, 0, 0, 0, 0, 0, 0, 0, 0, 0, 0, 0, 0, 0, 0, 0, 0, 0, 0, 0, 0, 0, 0, 0, 0, 0, 0, 0, 0, 0, 0, 0, 0, 0, 0, 0, 0, 0, 0, 0, 0, 0, 0, 0, 0, 0, 0, 0, 0, 0, 0, 0, 0, 0, 0, 0, 0, 0, 0, 0, 0, 0, 0, 0, 0, 0, 0, 0, 0, 0, 0, 0, 0, 0, 0, 0, 0, 0, 0, 0, 0, 0, 0, 0, 0, 0, 0, 0, 0, 0, 0, 0, 0, 0, 0, 0, 0, 0, 0, 0, 0, 0, 0, 0, 1, 0, 0, 0, 0, 0, 0, 0, 0, 0, 0, 0, 0, 0, 0, 0, 0, 0, 0, 0, 0, 0, 0, 0, 0, 0, 0, 0, 0, 0, 0, 0])
_uv = me_sphere.uv_layers.new(name='UVMap')
_uv.uv.foreach_set('vector', [0.5665, 0.485, 0.6126, 0.4744, 0.6161, 0.5158, 0.5695, 0.5202, 0.5252, 0.4976, 0.5665, 0.485, 0.5695, 0.5202, 0.5275, 0.5253, 0.8013, 0.1643, 0.8411, 0.1501, 0.8449, 0.1778, 0.8039, 0.1834, 0.6018, 0.7575, 0.6025, 0.7655, 0.5931, 0.7662, 0.5925, 0.7591, 0.6406, 0.1806, 0.6087, 0.1751, 0.6136, 0.1563, 0.6439, 0.1678, 0.7125, 0.4604, 0.7623, 0.4575, 0.7665, 0.5073, 0.7166, 0.5092, 0.6619, 0.4661, 0.7125, 0.4604, 0.7166, 0.5092, 0.6658, 0.512, 0.6126, 0.4744, 0.6619, 0.4661, 0.6658, 0.512, 0.6161, 0.5158, 0.6161, 0.5158, 0.6658, 0.512, 0.6671, 0.559, 0.6173, 0.558, 0.5695, 0.5202, 0.6161, 0.5158, 0.6173, 0.558, 0.5705, 0.5562, 0.5275, 0.5253, 0.5695, 0.5202, 0.5705, 0.5562, 0.5283, 0.5535, 0.8039, 0.1834, 0.8449, 0.1778, 0.8432, 0.2058, 0.8028, 0.2027, 0.6025, 0.7655, 0.6027, 0.7737, 0.5933, 0.7735, 0.5931, 0.7662, 0.5573, 0.7846, 0.554, 0.7852, 0.5508, 0.7854, 0.5533, 0.7686, 0.5606, 0.7836, 0.7166, 0.5092, 0.7665, 0.5073, 0.7679, 0.5581, 0.718, 0.559, 0.6658, 0.512, 0.7166, 0.5092, 0.718, 0.559, 0.6671, 0.559, 0.6027, 0.7737, 0.6025, 0.7817, 0.5931, 0.7806, 0.5933, 0.7735, 0.6577, 0.1451, 0.6337, 0.1232, 0.6482, 0.1102, 0.6676, 0.1362, 0.718, 0.559, 0.7679, 0.5581, 0.7665, 0.6081, 0.7166, 0.608, 0.6671, 0.559, 0.718, 0.559, 0.7166, 0.608, 0.6658, 0.6051, 0.6173, 0.558, 0.6671, 0.559, 0.6658, 0.6051, 0.6161, 0.5996, 0.5705, 0.5562, 0.6173, 0.558, 0.6161, 0.5996, 0.5695, 0.5915, 0.5283, 0.5535, 0.5705, 0.5562, 0.5695, 0.5915, 0.5275, 0.5813, 0.8028, 0.2027, 0.8432, 0.2058, 0.8361, 0.233, 0.7979, 0.2214, 0.5695, 0.5915, 0.6161, 0.5996, 0.6126, 0.6387, 0.5665, 0.6248, 0.5275, 0.5813, 0.5695, 0.5915, 0.5665, 0.6248, 0.5252, 0.6074, 0.7979, 0.2214, 0.8361, 0.233, 0.8238, 0.2584, 0.7894, 0.2389, 0.6025, 0.7817, 0.6018, 0.7893, 0.5925, 0.7874, 0.5931, 0.7806, 0.7178, 0.1233, 0.7213, 0.0914, 0.74, 0.09597, 0.7305, 0.1264, 0.7166, 0.608, 0.7665, 0.6081, 0.7623, 0.6552, 0.7125, 0.6542, 0.6658, 0.6051, 0.7166, 0.608, 0.7125, 0.6542, 0.6619, 0.6487, 0.6161, 0.5996, 0.6658, 0.6051, 0.6619, 0.6487, 0.6126, 0.6387, 0.5443, 0.7832, 0.5416, 0.7813, 0.5393, 0.7789, 0.5377, 0.7763, 0.5533, 0.7686, 0.5508, 0.7854, 0.5474, 0.7845, 0.7125, 0.6542, 0.7623, 0.6552, 0.7555, 0.6977, 0.7058, 0.6959, 0.6619, 0.6487, 0.7125, 0.6542, 0.7058, 0.6959, 0.6556, 0.6879, 0.6126, 0.6387, 0.6619, 0.6487, 0.6556, 0.6879, 0.607, 0.6741, 0.5665, 0.6248, 0.6126, 0.6387, 0.607, 0.6741, 0.5617, 0.6549, 0.5252, 0.6074, 0.5665, 0.6248, 0.5617, 0.6549, 0.5214, 0.631, 0.7894, 0.2389, 0.8238, 0.2584, 0.8069, 0.2811, 0.7777, 0.2545, 0.6018, 0.7893, 0.6007, 0.7962, 0.5915, 0.7935, 0.5925, 0.7874, 0.5617, 0.6549, 0.607, 0.6741, 0.5993, 0.7042, 0.5552, 0.6805, 0.5214, 0.631, 0.5617, 0.6549, 0.5552, 0.6805, 0.5163, 0.6512, 0.7777, 0.2545, 0.8069, 0.2811, 0.7859, 0.3, 0.7633, 0.2676, 0.6007, 0.7962, 0.5992, 0.802, 0.5902, 0.7986, 0.5915, 0.7935, 0.7529, 0.1398, 0.7726, 0.1155, 0.7854, 0.1297, 0.7617, 0.1495, 0.06826, 0.8788, 0.0183, 0.8815, 0.01053, 0.8454, 0.06064, 0.8434, 0.6556, 0.6879, 0.7058, 0.6959, 0.6968, 0.7314, 0.6472, 0.7214, 0.607, 0.6741, 0.6556, 0.6879, 0.6472, 0.7214, 0.5993, 0.7042, 0.7564, 0.2351, 0.7777, 0.2545, 0.7633, 0.2676, 0.7465, 0.244, 0.06064, 0.8434, 0.01053, 0.8454, 0.004755, 0.8029, 0.05498, 0.8018, 0.1108, 0.8352, 0.06064, 0.8434, 0.05498, 0.8018, 0.1055, 0.796, 0.1592, 0.8211, 0.1108, 0.8352, 0.1055, 0.796, 0.1544, 0.7858, 0.2038, 0.8017, 0.1592, 0.8211, 0.1544, 0.7858, 0.1997, 0.7717, 0.243, 0.7777, 0.2038, 0.8017, 0.1997, 0.7717, 0.2397, 0.7541, 0.7633, 0.2676, 0.7859, 0.3, 0.7618, 0.3146, 0.7467, 0.2776, 0.6438, 0.7892, 0.6427, 0.7824, 0.6519, 0.7801, 0.6529, 0.7862, 0.2397, 0.7541, 0.1997, 0.7717, 0.1972, 0.7384, 0.2378, 0.728, 0.7467, 0.2776, 0.7618, 0.3146, 0.7353, 0.3242, 0.7285, 0.2842, 0.6427, 0.7824, 0.642, 0.7748, 0.6512, 0.7734, 0.6519, 0.7801, 0.7227, 0.2554, 0.7285, 0.2842, 0.7094, 0.2872, 0.7096, 0.2575, 0.05498, 0.8018, 0.004755, 0.8029, 0.0012, 0.7558, 0.0515, 0.7556, 0.1055, 0.796, 0.05498, 0.8018, 0.0515, 0.7556, 0.1022, 0.7525, 0.1544, 0.7858, 0.1055, 0.796, 0.1022, 0.7525, 0.1514, 0.7467, 0.1997, 0.7717, 0.1544, 0.7858, 0.1514, 0.7467, 0.1972, 0.7384, 0.0515, 0.7556, 0.0012, 0.7558, 5.178e-09, 0.7059, 0.05032, 0.7066, 0.1022, 0.7525, 0.0515, 0.7556, 0.05032, 0.7066, 0.1011, 0.7064, 0.1514, 0.7467, 0.1022, 0.7525, 0.1011, 0.7064, 0.1504, 0.7052, 0.1972, 0.7384, 0.1514, 0.7467, 0.1504, 0.7052, 0.1963, 0.7031, 0.2378, 0.728, 0.1972, 0.7384, 0.1963, 0.7031, 0.2371, 0.7002, 0.7285, 0.2842, 0.7353, 0.3242, 0.7076, 0.3285, 0.7094, 0.2872, 0.642, 0.7748, 0.6416, 0.7667, 0.6509, 0.7663, 0.6512, 0.7734, 0.5533, 0.7686, 0.5585, 0.7521, 0.5613, 0.7533, 0.564, 0.7552, 0.5663, 0.7576, 0.5683, 0.7605, 0.2371, 0.7002, 0.1963, 0.7031, 0.1972, 0.6672, 0.2378, 0.672, 0.7094, 0.2872, 0.7076, 0.3285, 0.6797, 0.3273, 0.6901, 0.2863, 0.6416, 0.7667, 0.6416, 0.7586, 0.6509, 0.759, 0.6509, 0.7663, 0.6915, 0.1247, 0.683, 0.09354, 0.7021, 0.09058, 0.7046, 0.1227, 0.05032, 0.7066, 5.178e-09, 0.7059, 0.0012, 0.6551, 0.0515, 0.6568, 0.1011, 0.7064, 0.05032, 0.7066, 0.0515, 0.6568, 0.1022, 0.6594, 0.1504, 0.7052, 0.1011, 0.7064, 0.1022, 0.6594, 0.1514, 0.6629, 0.1963, 0.7031, 0.1504, 0.7052, 0.1514, 0.6629, 0.1972, 0.6672, 0.1022, 0.6594, 0.0515, 0.6568, 0.05498, 0.6079, 0.1055, 0.6134, 0.1514, 0.6629, 0.1022, 0.6594, 0.1055, 0.6134, 0.1544, 0.6215, 0.1972, 0.6672, 0.1514, 0.6629, 0.1544, 0.6215, 0.1997, 0.6319, 0.2378, 0.672, 0.1972, 0.6672, 0.1997, 0.6319, 0.2397, 0.6443, 0.6901, 0.2863, 0.6797, 0.3273, 0.6527, 0.3206, 0.6715, 0.2818, 0.6416, 0.7586, 0.642, 0.7505, 0.6512, 0.7519, 0.6509, 0.759, 0.6416, 0.2069, 0.6101, 0.2134, 0.6075, 0.1943, 0.6398, 0.1938, 0.0515, 0.6568, 0.0012, 0.6551, 0.004755, 0.6053, 0.05498, 0.6079, 0.6715, 0.2818, 0.6527, 0.3206, 0.6275, 0.3088, 0.6542, 0.2736, 0.642, 0.7505, 0.6427, 0.743, 0.6519, 0.7452, 0.6512, 0.7519, 0.6612, 0.2404, 0.6389, 0.2622, 0.6261, 0.248, 0.6525, 0.2306, 0.05498, 0.6079, 0.004755, 0.6053, 0.01053, 0.5584, 0.06064, 0.562, 0.1055, 0.6134, 0.05498, 0.6079, 0.06064, 0.562, 0.1108, 0.5701, 0.1544, 0.6215, 0.1055, 0.6134, 0.1108, 0.5701, 0.1592, 0.5825, 0.1997, 0.6319, 0.1544, 0.6215, 0.1592, 0.5825, 0.2038, 0.5988, 0.2397, 0.6443, 0.1997, 0.6319, 0.2038, 0.5988, 0.243, 0.6183, 0.1592, 0.5825, 0.1108, 0.5701, 0.118, 0.5312, 0.1656, 0.5475, 0.2038, 0.5988, 0.1592, 0.5825, 0.1656, 0.5475, 0.2093, 0.569, 0.6275, 0.3088, 0.6025, 0.3382, 0.5742, 0.3172, 0.6053, 0.2923, 0.6542, 0.2736, 0.6275, 0.3088, 0.6053, 0.2923, 0.6389, 0.2622, 0.6427, 0.743, 0.6438, 0.7361, 0.6529, 0.7391, 0.6519, 0.7452, 0.5517, 0.7513, 0.555, 0.7513, 0.5585, 0.7521, 0.5533, 0.7686, 0.5454, 0.7532, 0.5484, 0.7519, 0.06064, 0.562, 0.01053, 0.5584, 0.0183, 0.5163, 0.06826, 0.5207, 0.1108, 0.5701, 0.06064, 0.562, 0.06826, 0.5207, 0.118, 0.5312, 0.6752, 0.796, 0.674, 0.7902, 0.6831, 0.7874, 0.6842, 0.7926, 0.7726, 0.1733, 0.8013, 0.1643, 0.8039, 0.1834, 0.7744, 0.1863, 0.9016, 0.3421, 0.9515, 0.3382, 0.9601, 0.3742, 0.91, 0.3774, 0.8521, 0.3535, 0.9016, 0.3421, 0.91, 0.3774, 0.86, 0.3867, 0.8049, 0.372, 0.8521, 0.3535, 0.86, 0.3867, 0.8121, 0.4019, 0.2093, 0.569, 0.1656, 0.5475, 0.1735, 0.5178, 0.216, 0.5438, 0.6053, 0.2923, 0.5742, 0.3172, 0.5506, 0.2909, 0.5867, 0.2717, 0.6389, 0.2622, 0.6053, 0.2923, 0.5867, 0.2717, 0.6261, 0.248, 0.8121, 0.4019, 0.86, 0.3867, 0.8663, 0.4258, 0.8177, 0.4371, 0.7679, 0.4224, 0.8121, 0.4019, 0.8177, 0.4371, 0.7727, 0.4523, 0.5867, 0.2717, 0.5506, 0.2909, 0.5327, 0.2605, 0.5726, 0.2477, 0.6261, 0.248, 0.5867, 0.2717, 0.5726, 0.2477, 0.6164, 0.2315, 0.674, 0.7902, 0.673, 0.7834, 0.6822, 0.7814, 0.6831, 0.7874, 0.5358, 0.7697, 0.5359, 0.7664, 0.5368, 0.7632, 0.5533, 0.7686, 0.5377, 0.7763, 0.5364, 0.773, 0.91, 0.3774, 0.9601, 0.3742, 0.9669, 0.4165, 0.9167, 0.4188, 0.86, 0.3867, 0.91, 0.3774, 0.9167, 0.4188, 0.8663, 0.4258, 0.673, 0.7834, 0.6724, 0.7758, 0.6817, 0.7746, 0.6822, 0.7814, 0.6836, 0.2538, 0.6715, 0.2818, 0.6542, 0.2736, 0.6718, 0.2482, 0.9167, 0.4188, 0.9669, 0.4165, 0.9715, 0.4635, 0.9212, 0.4649, 0.8663, 0.4258, 0.9167, 0.4188, 0.9212, 0.4649, 0.8706, 0.4692, 0.8177, 0.4371, 0.8663, 0.4258, 0.8706, 0.4692, 0.8216, 0.4762, 0.7727, 0.4523, 0.8177, 0.4371, 0.8216, 0.4762, 0.776, 0.4855, 0.5726, 0.2477, 0.5327, 0.2605, 0.5211, 0.227, 0.5635, 0.2214, 0.6164, 0.2315, 0.5726, 0.2477, 0.5635, 0.2214, 0.6101, 0.2134, 0.776, 0.4855, 0.8216, 0.4762, 0.8236, 0.5176, 0.7777, 0.5208, 0.5635, 0.2214, 0.5211, 0.227, 0.5163, 0.1917, 0.5598, 0.1937, 0.6101, 0.2134, 0.5635, 0.2214, 0.5598, 0.1937, 0.6075, 0.1943, 0.6724, 0.7758, 0.6723, 0.7677, 0.6816, 0.7675, 0.6817, 0.7746, 0.7702, 0.2124, 0.7979, 0.2214, 0.7894, 0.2389, 0.7644, 0.2244, 0.9212, 0.4649, 0.9715, 0.4635, 0.9739, 0.5133, 0.9236, 0.5138, 0.8706, 0.4692, 0.9212, 0.4649, 0.9236, 0.5138, 0.8728, 0.5153, 0.8216, 0.4762, 0.8706, 0.4692, 0.8728, 0.5153, 0.8236, 0.5176, 0.7617, 0.1495, 0.7854, 0.1297, 0.7951, 0.1462, 0.7683, 0.1608, 0.9236, 0.5138, 0.9739, 0.5133, 0.9739, 0.5642, 0.9236, 0.5637, 0.8728, 0.5153, 0.9236, 0.5138, 0.9236, 0.5637, 0.8728, 0.5623, 0.8236, 0.5176, 0.8728, 0.5153, 0.8728, 0.5623, 0.8236, 0.5599, 0.7777, 0.5208, 0.8236, 0.5176, 0.8236, 0.5599, 0.7777, 0.5567, 0.5598, 0.1937, 0.5163, 0.1917, 0.5185, 0.1561, 0.5615, 0.1657, 0.6075, 0.1943, 0.5598, 0.1937, 0.5615, 0.1657, 0.6087, 0.1751, 0.6723, 0.7677, 0.6724, 0.7595, 0.6817, 0.7602, 0.6816, 0.7675, 0.7777, 0.5567, 0.8236, 0.5599, 0.8216, 0.6014, 0.776, 0.592, 0.5615, 0.1657, 0.5185, 0.1561, 0.5276, 0.1215, 0.5686, 0.1385, 0.6087, 0.1751, 0.5615, 0.1657, 0.5686, 0.1385, 0.6136, 0.1563, 0.6724, 0.7595, 0.673, 0.7515, 0.6822, 0.7531, 0.6817, 0.7602, 0.6676, 0.1362, 0.6482, 0.1102, 0.6648, 0.1002, 0.679, 0.1293, 0.9236, 0.5637, 0.9739, 0.5642, 0.9715, 0.6141, 0.9212, 0.6126, 0.8728, 0.5623, 0.9236, 0.5637, 0.9212, 0.6126, 0.8706, 0.6083, 0.8236, 0.5599, 0.8728, 0.5623, 0.8706, 0.6083, 0.8216, 0.6014, 0.7465, 0.244, 0.7633, 0.2676, 0.7467, 0.2776, 0.7351, 0.2509, 0.9212, 0.6126, 0.9715, 0.6141, 0.9669, 0.661, 0.9167, 0.6587, 0.8706, 0.6083, 0.9212, 0.6126, 0.9167, 0.6587, 0.8663, 0.6517, 0.8216, 0.6014, 0.8706, 0.6083, 0.8663, 0.6517, 0.8177, 0.6404, 0.776, 0.592, 0.8216, 0.6014, 0.8177, 0.6404, 0.7727, 0.6252, 0.5686, 0.1385, 0.5276, 0.1215, 0.5432, 0.08912, 0.5809, 0.1131, 0.6136, 0.1563, 0.5686, 0.1385, 0.5809, 0.1131, 0.6221, 0.1388, 0.673, 0.7515, 0.674, 0.744, 0.6831, 0.7464, 0.6822, 0.7531, 0.5809, 0.1131, 0.5432, 0.08912, 0.5647, 0.06034, 0.5978, 0.0905, 0.6221, 0.1388, 0.5809, 0.1131, 0.5978, 0.0905, 0.6337, 0.1232, 0.674, 0.744, 0.6752, 0.7372, 0.6842, 0.7404, 0.6831, 0.7464, 0.6525, 0.2306, 0.6261, 0.248, 0.6164, 0.2315, 0.6459, 0.2193, 0.9167, 0.6587, 0.9669, 0.661, 0.9601, 0.7033, 0.91, 0.7002, 0.8663, 0.6517, 0.9167, 0.6587, 0.91, 0.7002, 0.86, 0.6908, 0.8177, 0.6404, 0.8663, 0.6517, 0.86, 0.6908, 0.8121, 0.6756, 0.7727, 0.6252, 0.8177, 0.6404, 0.8121, 0.6756, 0.7679, 0.6551, 0.86, 0.6908, 0.91, 0.7002, 0.9016, 0.7354, 0.8521, 0.724, 0.2799, 0.5501, 0.3271, 0.5316, 0.3351, 0.5648, 0.2871, 0.58, 0.5647, 0.06034, 0.5357, 0.03394, 0.5671, 0.005584, 0.5914, 0.03623, 0.5978, 0.0905, 0.5647, 0.06034, 0.5914, 0.03623, 0.6187, 0.07155, 0.6337, 0.1232, 0.5978, 0.0905, 0.6187, 0.07155, 0.6482, 0.1102, 0.6752, 0.7372, 0.6767, 0.7314, 0.6855, 0.7353, 0.6842, 0.7404, 0.6398, 0.1938, 0.6075, 0.1943, 0.6087, 0.1751, 0.6406, 0.1806, 0.3766, 0.5202, 0.4265, 0.5163, 0.4351, 0.5523, 0.3851, 0.5554, 0.6482, 0.1102, 0.6187, 0.07155, 0.6429, 0.05699, 0.6648, 0.1002, 0.7091, 0.7314, 0.7105, 0.7382, 0.7014, 0.7408, 0.7002, 0.7348, 0.7046, 0.1227, 0.7021, 0.09058, 0.7213, 0.0914, 0.7178, 0.1233, 0.3851, 0.5554, 0.4351, 0.5523, 0.4419, 0.5946, 0.3917, 0.5969, 0.3351, 0.5648, 0.3851, 0.5554, 0.3917, 0.5969, 0.3413, 0.6039, 0.2871, 0.58, 0.3351, 0.5648, 0.3413, 0.6039, 0.2927, 0.6152, 0.243, 0.6005, 0.2871, 0.58, 0.2927, 0.6152, 0.2477, 0.6304, 0.6187, 0.07155, 0.5914, 0.03623, 0.6221, 0.01769, 0.6429, 0.05699, 0.3413, 0.6039, 0.3917, 0.5969, 0.3963, 0.643, 0.3456, 0.6473, 0.2927, 0.6152, 0.3413, 0.6039, 0.3456, 0.6473, 0.2966, 0.6542, 0.2477, 0.6304, 0.2927, 0.6152, 0.2966, 0.6542, 0.251, 0.6636, 0.6429, 0.05699, 0.6221, 0.01769, 0.6558, 0.005463, 0.6694, 0.04738, 0.6648, 0.1002, 0.6429, 0.05699, 0.6694, 0.04738, 0.683, 0.09354, 0.7105, 0.7382, 0.7116, 0.7457, 0.7024, 0.7475, 0.7014, 0.7408, 0.7096, 0.2575, 0.7094, 0.2872, 0.6901, 0.2863, 0.6964, 0.2569, 0.3917, 0.5969, 0.4419, 0.5946, 0.4465, 0.6415, 0.3963, 0.643, 0.683, 0.09354, 0.6694, 0.04738, 0.6971, 0.04308, 0.7021, 0.09058, 0.7116, 0.7457, 0.7124, 0.7537, 0.7031, 0.7546, 0.7024, 0.7475, 0.3963, 0.643, 0.4465, 0.6415, 0.4489, 0.6914, 0.3986, 0.6919, 0.3456, 0.6473, 0.3963, 0.643, 0.3986, 0.6919, 0.3478, 0.6933, 0.2966, 0.6542, 0.3456, 0.6473, 0.3478, 0.6933, 0.2986, 0.6957, 0.251, 0.6636, 0.2966, 0.6542, 0.2986, 0.6957, 0.2527, 0.6989, 0.6694, 0.04738, 0.6558, 0.005463, 0.691, -3.393e-08, 0.6971, 0.04308, 0.2986, 0.6957, 0.3478, 0.6933, 0.3478, 0.7403, 0.2986, 0.738, 0.2527, 0.6989, 0.2986, 0.6957, 0.2986, 0.738, 0.2527, 0.7348, 0.6971, 0.04308, 0.691, -3.393e-08, 0.7266, 0.001517, 0.725, 0.04427, 0.7021, 0.09058, 0.6971, 0.04308, 0.725, 0.04427, 0.7213, 0.0914, 0.7124, 0.7537, 0.7127, 0.7619, 0.7034, 0.7619, 0.7031, 0.7546, 0.7644, 0.2244, 0.7894, 0.2389, 0.7777, 0.2545, 0.7564, 0.2351, 0.3986, 0.6919, 0.4489, 0.6914, 0.4489, 0.7423, 0.3986, 0.7418, 0.3478, 0.6933, 0.3986, 0.6919, 0.3986, 0.7418, 0.3478, 0.7403, 0.7127, 0.7619, 0.7127, 0.7699, 0.7034, 0.769, 0.7034, 0.7619, 0.6497, 0.1558, 0.6221, 0.1388, 0.6337, 0.1232, 0.6577, 0.1451, 0.3986, 0.7418, 0.4489, 0.7423, 0.4465, 0.7921, 0.3963, 0.7907, 0.3478, 0.7403, 0.3986, 0.7418, 0.3963, 0.7907, 0.3456, 0.7864, 0.2986, 0.738, 0.3478, 0.7403, 0.3456, 0.7864, 0.2966, 0.7794, 0.2527, 0.7348, 0.2986, 0.738, 0.2966, 0.7794, 0.251, 0.7701, 0.725, 0.04427, 0.7266, 0.001517, 0.761, 0.009954, 0.752, 0.0509, 0.7213, 0.0914, 0.725, 0.04427, 0.752, 0.0509, 0.74, 0.09597, 0.2966, 0.7794, 0.3456, 0.7864, 0.3413, 0.8298, 0.2927, 0.8185, 0.251, 0.7701, 0.2966, 0.7794, 0.2927, 0.8185, 0.2477, 0.8033, 0.752, 0.0509, 0.761, 0.009954, 0.793, 0.02499, 0.7772, 0.06272, 0.6459, 0.2193, 0.6164, 0.2315, 0.6101, 0.2134, 0.6416, 0.2069, 0.74, 0.09597, 0.752, 0.0509, 0.7772, 0.06272, 0.7573, 0.1041, 0.7127, 0.7699, 0.7124, 0.7775, 0.7031, 0.7758, 0.7034, 0.769, 0.7683, 0.1608, 0.7951, 0.1462, 0.8013, 0.1643, 0.7726, 0.1733, 0.6718, 0.2482, 0.6542, 0.2736, 0.6389, 0.2622, 0.6612, 0.2404, 0.3963, 0.7907, 0.4465, 0.7921, 0.4419, 0.8391, 0.3917, 0.8368, 0.3456, 0.7864, 0.3963, 0.7907, 0.3917, 0.8368, 0.3413, 0.8298, 0.7124, 0.7775, 0.7116, 0.7844, 0.7024, 0.7819, 0.7031, 0.7758, 0.7351, 0.2509, 0.7467, 0.2776, 0.7285, 0.2842, 0.7227, 0.2554, 0.7736, 0.1996, 0.8028, 0.2027, 0.7979, 0.2214, 0.7702, 0.2124, 0.3917, 0.8368, 0.4419, 0.8391, 0.4351, 0.8814, 0.3851, 0.8782, 0.3413, 0.8298, 0.3917, 0.8368, 0.3851, 0.8782, 0.3351, 0.8689, 0.2927, 0.8185, 0.3413, 0.8298, 0.3351, 0.8689, 0.2871, 0.8537, 0.2477, 0.8033, 0.2927, 0.8185, 0.2871, 0.8537, 0.243, 0.8332, 0.7772, 0.06272, 0.793, 0.02499, 0.8213, 0.04604, 0.7994, 0.07926, 0.7573, 0.1041, 0.7772, 0.06272, 0.7994, 0.07926, 0.7726, 0.1155, 0.6964, 0.2569, 0.6901, 0.2863, 0.6715, 0.2818, 0.6836, 0.2538, 0.5472, 0.397, 0.59, 0.3709, 0.5993, 0.4005, 0.5552, 0.4222, 0.7994, 0.07926, 0.8213, 0.04604, 0.8449, 0.07231, 0.8179, 0.09989, 0.7726, 0.1155, 0.7994, 0.07926, 0.8179, 0.09989, 0.7854, 0.1297, 0.5974, 0.7374, 0.5992, 0.7432, 0.5902, 0.7464, 0.5886, 0.7413, 0.54, 0.7573, 0.5424, 0.7549, 0.5454, 0.7532, 0.5533, 0.7686, 0.5368, 0.7632, 0.5381, 0.76, 0.3851, 0.8782, 0.4351, 0.8814, 0.4265, 0.9174, 0.3766, 0.9135, 0.6368, 0.351, 0.6858, 0.3382, 0.6968, 0.3732, 0.6472, 0.384, 0.679, 0.1293, 0.6648, 0.1002, 0.683, 0.09354, 0.6915, 0.1247, 0.59, 0.3709, 0.6368, 0.351, 0.6472, 0.384, 0.5993, 0.4005, 0.7424, 0.132, 0.7573, 0.1041, 0.7726, 0.1155, 0.7529, 0.1398, 0.6968, 0.3732, 0.7463, 0.3687, 0.7555, 0.4107, 0.7058, 0.4144, 0.6472, 0.384, 0.6968, 0.3732, 0.7058, 0.4144, 0.6556, 0.4228, 0.7305, 0.1264, 0.74, 0.09597, 0.7573, 0.1041, 0.7424, 0.132, 0.5993, 0.4005, 0.6472, 0.384, 0.6556, 0.4228, 0.607, 0.4355, 0.5552, 0.4222, 0.5993, 0.4005, 0.607, 0.4355, 0.5617, 0.452, 0.5163, 0.4483, 0.5552, 0.4222, 0.5617, 0.452, 0.5214, 0.4716, 0.7854, 0.1297, 0.8179, 0.09989, 0.832, 0.1238, 0.7951, 0.1462, 0.5992, 0.7432, 0.6007, 0.7499, 0.5915, 0.7524, 0.5902, 0.7464, 0.9885, 0.4122, 0.982, 0.3722, 0.9869, 0.3722, 0.9933, 0.4122, 0.5214, 0.4716, 0.5617, 0.452, 0.5665, 0.485, 0.5252, 0.4976, 0.7951, 0.1462, 0.832, 0.1238, 0.8411, 0.1501, 0.8013, 0.1643, 0.6007, 0.7499, 0.6018, 0.7575, 0.5925, 0.7591, 0.5915, 0.7524, 0.5533, 0.7686, 0.5699, 0.7703, 0.5689, 0.7734, 0.5676, 0.7765, 0.5656, 0.7792, 0.5632, 0.7816, 0.5606, 0.7836, 0.7058, 0.4144, 0.7555, 0.4107, 0.7623, 0.4575, 0.7125, 0.4604, 0.6556, 0.4228, 0.7058, 0.4144, 0.7125, 0.4604, 0.6619, 0.4661, 0.607, 0.4355, 0.6556, 0.4228, 0.6619, 0.4661, 0.6126, 0.4744, 0.5617, 0.452, 0.607, 0.4355, 0.6126, 0.4744, 0.5665, 0.485, 0.6439, 0.1678, 0.6136, 0.1563, 0.6221, 0.1388, 0.6497, 0.1558, 0.5698, 0.7668, 0.5692, 0.7635, 0.5796, 0.7599, 0.5805, 0.7654, 0.5828, 0.7673, 0.5823, 0.7619, 0.5925, 0.7591, 0.5931, 0.7662, 0.5902, 0.7464, 0.5915, 0.7524, 0.5812, 0.7567, 0.5805, 0.7521, 0.5747, 0.7501, 0.5777, 0.7548, 0.5683, 0.7605, 0.5663, 0.7576, 0.564, 0.7552, 0.5613, 0.7533, 0.5664, 0.743, 0.5709, 0.7461, 0.6925, 0.7769, 0.6931, 0.7722, 0.7031, 0.7758, 0.7024, 0.7819, 0.5585, 0.7521, 0.555, 0.7513, 0.5559, 0.7396, 0.5614, 0.7408, 0.693, 0.7671, 0.6933, 0.7615, 0.7034, 0.7619, 0.7034, 0.769, 0.5517, 0.7513, 0.5484, 0.7519, 0.5449, 0.7406, 0.5504, 0.7396, 0.6931, 0.7559, 0.6925, 0.7505, 0.7024, 0.7475, 0.7031, 0.7546, 0.5454, 0.7532, 0.5424, 0.7549, 0.535, 0.7457, 0.5398, 0.7427, 0.5398, 0.7427, 0.535, 0.7457, 0.5287, 0.738, 0.5348, 0.7341, 0.54, 0.7573, 0.5381, 0.76, 0.5278, 0.7541, 0.531, 0.7496, 0.531, 0.7496, 0.5278, 0.7541, 0.5193, 0.749, 0.5235, 0.7431, 0.6816, 0.7675, 0.6817, 0.7602, 0.6918, 0.7613, 0.6917, 0.7669, 0.5241, 0.7703, 0.5243, 0.7647, 0.5359, 0.7664, 0.5358, 0.7697, 0.5364, 0.773, 0.5377, 0.7763, 0.527, 0.7809, 0.525, 0.7757, 0.6918, 0.7724, 0.6925, 0.7776, 0.6822, 0.7814, 0.6817, 0.7746, 0.5393, 0.7789, 0.5416, 0.7813, 0.5337, 0.7895, 0.5299, 0.7856, 0.5299, 0.7856, 0.5337, 0.7895, 0.527, 0.795, 0.522, 0.7898, 0.5443, 0.7832, 0.5474, 0.7845, 0.5433, 0.7949, 0.5382, 0.7927, 0.6617, 0.7492, 0.6612, 0.7544, 0.6512, 0.7519, 0.6519, 0.7452, 0.5508, 0.7854, 0.554, 0.7852, 0.5542, 0.7961, 0.5487, 0.7961, 0.6613, 0.7598, 0.6609, 0.7655, 0.6509, 0.7663, 0.6509, 0.759, 0.555, 0.7513, 0.5517, 0.7513, 0.5504, 0.7396, 0.5559, 0.7396, 0.6933, 0.7615, 0.6931, 0.7559, 0.7031, 0.7546, 0.7034, 0.7619, 0.5613, 0.7533, 0.5585, 0.7521, 0.5614, 0.7408, 0.5664, 0.743, 0.6931, 0.7722, 0.693, 0.7671, 0.7034, 0.769, 0.7031, 0.7758, 0.5484, 0.7519, 0.5454, 0.7532, 0.5398, 0.7427, 0.5449, 0.7406, 0.5449, 0.7406, 0.5398, 0.7427, 0.5348, 0.7341, 0.5415, 0.7314, 0.5424, 0.7549, 0.54, 0.7573, 0.531, 0.7496, 0.535, 0.7457, 0.535, 0.7457, 0.531, 0.7496, 0.5235, 0.7431, 0.5287, 0.738, 0.5692, 0.7635, 0.5683, 0.7605, 0.5777, 0.7548, 0.5796, 0.7599, 0.5823, 0.7619, 0.5812, 0.7567, 0.5915, 0.7524, 0.5925, 0.7591, 0.5663, 0.7576, 0.564, 0.7552, 0.5709, 0.7461, 0.5747, 0.7501, 0.5747, 0.7501, 0.5709, 0.7461, 0.5753, 0.7386, 0.5802, 0.7438, 0.5573, 0.7846, 0.5606, 0.7836, 0.5649, 0.7931, 0.5597, 0.7951, 0.6612, 0.771, 0.6621, 0.7761, 0.6519, 0.7801, 0.6512, 0.7734, 0.6529, 0.7862, 0.6519, 0.7801, 0.6621, 0.7761, 0.6625, 0.7808, 0.5696, 0.79, 0.5649, 0.7931, 0.5606, 0.7836, 0.5632, 0.7816, 0.5632, 0.7816, 0.5656, 0.7792, 0.5736, 0.7861, 0.5696, 0.79, 0.5805, 0.7923, 0.5815, 0.7883, 0.5915, 0.7935, 0.5902, 0.7986, 0.5925, 0.7874, 0.5915, 0.7935, 0.5815, 0.7883, 0.5823, 0.7836, 0.5768, 0.7815, 0.5736, 0.7861, 0.5656, 0.7792, 0.5676, 0.7765, 0.5676, 0.7765, 0.5689, 0.7734, 0.5791, 0.7764, 0.5768, 0.7815, 0.5823, 0.7836, 0.5828, 0.7785, 0.5931, 0.7806, 0.5925, 0.7874, 0.5689, 0.7734, 0.5699, 0.7703, 0.5804, 0.771, 0.5791, 0.7764, 0.5828, 0.7785, 0.5826, 0.773, 0.5933, 0.7735, 0.5931, 0.7806, 0.5699, 0.7703, 0.5698, 0.7668, 0.5805, 0.7654, 0.5804, 0.771, 0.5826, 0.773, 0.5828, 0.7673, 0.5931, 0.7662, 0.5933, 0.7735, 0.5163, 0.7557, 0.5193, 0.749, 0.5278, 0.7541, 0.5255, 0.7593, 0.5255, 0.7593, 0.5278, 0.7541, 0.5381, 0.76, 0.5368, 0.7632, 0.5368, 0.7632, 0.5359, 0.7664, 0.5243, 0.7647, 0.5255, 0.7593, 0.6925, 0.7558, 0.6918, 0.7613, 0.6817, 0.7602, 0.6822, 0.7531, 0.5358, 0.7697, 0.5364, 0.773, 0.525, 0.7757, 0.5241, 0.7703, 0.6917, 0.7669, 0.6918, 0.7724, 0.6817, 0.7746, 0.6816, 0.7675, 0.5377, 0.7763, 0.5393, 0.7789, 0.5299, 0.7856, 0.527, 0.7809, 0.527, 0.7809, 0.5299, 0.7856, 0.522, 0.7898, 0.5182, 0.7838, 0.5416, 0.7813, 0.5443, 0.7832, 0.5382, 0.7927, 0.5337, 0.7895, 0.6625, 0.7445, 0.6617, 0.7492, 0.6519, 0.7452, 0.6529, 0.7391, 0.5474, 0.7845, 0.5508, 0.7854, 0.5487, 0.7961, 0.5433, 0.7949, 0.6612, 0.7544, 0.6613, 0.7598, 0.6509, 0.759, 0.6512, 0.7519, 0.554, 0.7852, 0.5573, 0.7846, 0.5597, 0.7951, 0.5542, 0.7961, 0.6609, 0.7655, 0.6612, 0.771, 0.6512, 0.7734, 0.6509, 0.7663, 0.5692, 0.7635, 0.5698, 0.7668, 0.5699, 0.7703, 0.5533, 0.7686, 0.5683, 0.7605, 0.6027, 0.7737, 0.6025, 0.7655, 0.6124, 0.7645, 0.6127, 0.7741, 0.6127, 0.7741, 0.6124, 0.7645, 0.6221, 0.7633, 0.6224, 0.7748, 0.7649, 0.1989, 0.7656, 0.1876, 0.7744, 0.1863, 0.7736, 0.1996, 0.6025, 0.7817, 0.6027, 0.7737, 0.6127, 0.7741, 0.6124, 0.7836, 0.6124, 0.7836, 0.6127, 0.7741, 0.6224, 0.7748, 0.6221, 0.786, 0.7621, 0.21, 0.7649, 0.1989, 0.7736, 0.1996, 0.7702, 0.2124, 0.6018, 0.7893, 0.6025, 0.7817, 0.6124, 0.7836, 0.6116, 0.7926, 0.6116, 0.7926, 0.6124, 0.7836, 0.6221, 0.786, 0.6212, 0.7966, 0.7571, 0.2203, 0.7621, 0.21, 0.7702, 0.2124, 0.7644, 0.2244, 0.7644, 0.2244, 0.7564, 0.2351, 0.7502, 0.2294, 0.7571, 0.2203, 0.6212, 0.7966, 0.6196, 0.8062, 0.6104, 0.8006, 0.6116, 0.7926, 0.6116, 0.7926, 0.6104, 0.8006, 0.6007, 0.7962, 0.6018, 0.7893, 0.5992, 0.802, 0.6007, 0.7962, 0.6104, 0.8006, 0.6086, 0.8075, 0.6086, 0.8075, 0.6104, 0.8006, 0.6196, 0.8062, 0.6176, 0.8143, 0.7417, 0.2371, 0.7502, 0.2294, 0.7564, 0.2351, 0.7465, 0.244, 0.7465, 0.244, 0.7351, 0.2509, 0.7319, 0.243, 0.7417, 0.2371, 0.6255, 0.7997, 0.624, 0.7902, 0.6331, 0.7859, 0.6344, 0.7939, 0.6344, 0.7939, 0.6331, 0.7859, 0.6427, 0.7824, 0.6438, 0.7892, 0.642, 0.7748, 0.6427, 0.7824, 0.6331, 0.7859, 0.6322, 0.7769, 0.6322, 0.7769, 0.6331, 0.7859, 0.624, 0.7902, 0.623, 0.7796, 0.7212, 0.2469, 0.7319, 0.243, 0.7351, 0.2509, 0.7227, 0.2554, 0.6416, 0.7667, 0.642, 0.7748, 0.6322, 0.7769, 0.6318, 0.7675, 0.6318, 0.7675, 0.6322, 0.7769, 0.623, 0.7796, 0.6224, 0.7684, 0.71, 0.2486, 0.7212, 0.2469, 0.7227, 0.2554, 0.7096, 0.2575, 0.6416, 0.7586, 0.6416, 0.7667, 0.6318, 0.7675, 0.6318, 0.7578, 0.6318, 0.7578, 0.6318, 0.7675, 0.6224, 0.7684, 0.6224, 0.7569, 0.6987, 0.2481, 0.71, 0.2486, 0.7096, 0.2575, 0.6964, 0.2569, 0.642, 0.7505, 0.6416, 0.7586, 0.6318, 0.7578, 0.6322, 0.7484, 0.6322, 0.7484, 0.6318, 0.7578, 0.6224, 0.7569, 0.623, 0.7457, 0.6877, 0.2455, 0.6987, 0.2481, 0.6964, 0.2569, 0.6836, 0.2538, 0.6427, 0.743, 0.642, 0.7505, 0.6322, 0.7484, 0.6331, 0.7394, 0.6331, 0.7394, 0.6322, 0.7484, 0.623, 0.7457, 0.624, 0.7351, 0.6775, 0.2407, 0.6877, 0.2455, 0.6836, 0.2538, 0.6718, 0.2482, 0.6438, 0.7361, 0.6427, 0.743, 0.6331, 0.7394, 0.6344, 0.7314, 0.6758, 0.2281, 0.6834, 0.2338, 0.6775, 0.2407, 0.6685, 0.234, 0.6685, 0.234, 0.6775, 0.2407, 0.6718, 0.2482, 0.6612, 0.2404, 0.674, 0.7902, 0.6752, 0.796, 0.6659, 0.8015, 0.6645, 0.7947, 0.6694, 0.2211, 0.6758, 0.2281, 0.6685, 0.234, 0.661, 0.2256, 0.661, 0.2256, 0.6685, 0.234, 0.6612, 0.2404, 0.6525, 0.2306, 0.673, 0.7834, 0.674, 0.7902, 0.6645, 0.7947, 0.6634, 0.7866, 0.6646, 0.2129, 0.6694, 0.2211, 0.661, 0.2256, 0.6553, 0.2159, 0.6553, 0.2159, 0.661, 0.2256, 0.6525, 0.2306, 0.6459, 0.2193, 0.6724, 0.7758, 0.673, 0.7834, 0.6634, 0.7866, 0.6627, 0.7777, 0.6615, 0.2039, 0.6646, 0.2129, 0.6553, 0.2159, 0.6516, 0.2052, 0.6516, 0.2052, 0.6553, 0.2159, 0.6459, 0.2193, 0.6416, 0.2069, 0.6723, 0.7677, 0.6724, 0.7758, 0.6627, 0.7777, 0.6625, 0.7682, 0.6602, 0.1945, 0.6615, 0.2039, 0.6516, 0.2052, 0.6501, 0.194, 0.6501, 0.194, 0.6516, 0.2052, 0.6416, 0.2069, 0.6398, 0.1938, 0.6398, 0.1938, 0.6406, 0.1806, 0.6508, 0.1827, 0.6501, 0.194, 0.6501, 0.194, 0.6508, 0.1827, 0.6608, 0.1849, 0.6602, 0.1945, 0.6625, 0.7682, 0.6627, 0.7586, 0.6724, 0.7595, 0.6723, 0.7677, 0.673, 0.7515, 0.6724, 0.7595, 0.6627, 0.7586, 0.6634, 0.7491, 0.6632, 0.1756, 0.6608, 0.1849, 0.6508, 0.1827, 0.6537, 0.1717, 0.6537, 0.1717, 0.6508, 0.1827, 0.6406, 0.1806, 0.6439, 0.1678, 0.6439, 0.1678, 0.6497, 0.1558, 0.6586, 0.1614, 0.6537, 0.1717, 0.6537, 0.1717, 0.6586, 0.1614, 0.6674, 0.1669, 0.6632, 0.1756, 0.6634, 0.7491, 0.6645, 0.7402, 0.674, 0.744, 0.673, 0.7515, 0.6798, 0.1652, 0.6749, 0.1717, 0.6674, 0.1669, 0.6732, 0.1592, 0.6732, 0.1592, 0.6674, 0.1669, 0.6586, 0.1614, 0.6655, 0.1522, 0.6655, 0.1522, 0.6586, 0.1614, 0.6497, 0.1558, 0.6577, 0.1451, 0.6858, 0.1597, 0.6798, 0.1652, 0.6732, 0.1592, 0.6804, 0.1527, 0.6804, 0.1527, 0.6732, 0.1592, 0.6655, 0.1522, 0.674, 0.1445, 0.674, 0.1445, 0.6655, 0.1522, 0.6577, 0.1451, 0.6676, 0.1362, 0.6928, 0.1555, 0.6858, 0.1597, 0.6804, 0.1527, 0.6886, 0.1478, 0.6886, 0.1478, 0.6804, 0.1527, 0.674, 0.1445, 0.6838, 0.1386, 0.6838, 0.1386, 0.674, 0.1445, 0.6676, 0.1362, 0.679, 0.1293, 0.7116, 0.7457, 0.7105, 0.7382, 0.7199, 0.7342, 0.7212, 0.7431, 0.6976, 0.1445, 0.6886, 0.1478, 0.6838, 0.1386, 0.6945, 0.1347, 0.6945, 0.1347, 0.6838, 0.1386, 0.679, 0.1293, 0.6915, 0.1247, 0.7124, 0.7537, 0.7116, 0.7457, 0.7212, 0.7431, 0.7221, 0.7525, 0.7071, 0.143, 0.6976, 0.1445, 0.6945, 0.1347, 0.7057, 0.133, 0.7057, 0.133, 0.6945, 0.1347, 0.6915, 0.1247, 0.7046, 0.1227, 0.7127, 0.7619, 0.7124, 0.7537, 0.7221, 0.7525, 0.7225, 0.7622, 0.7166, 0.1434, 0.7071, 0.143, 0.7057, 0.133, 0.717, 0.1335, 0.717, 0.1335, 0.7057, 0.133, 0.7046, 0.1227, 0.7178, 0.1233, 0.7127, 0.7699, 0.7127, 0.7619, 0.7225, 0.7622, 0.7225, 0.7716, 0.7259, 0.1457, 0.7166, 0.1434, 0.717, 0.1335, 0.728, 0.1362, 0.728, 0.1362, 0.717, 0.1335, 0.7178, 0.1233, 0.7305, 0.1264, 0.7124, 0.7775, 0.7127, 0.7699, 0.7225, 0.7716, 0.7221, 0.7806, 0.7345, 0.1497, 0.7259, 0.1457, 0.728, 0.1362, 0.7382, 0.1409, 0.7382, 0.1409, 0.728, 0.1362, 0.7305, 0.1264, 0.7424, 0.132, 0.7116, 0.7844, 0.7124, 0.7775, 0.7221, 0.7806, 0.7212, 0.7887, 0.7421, 0.1554, 0.7345, 0.1497, 0.7382, 0.1409, 0.7472, 0.1476, 0.7472, 0.1476, 0.7382, 0.1409, 0.7424, 0.132, 0.7529, 0.1398, 0.5992, 0.7432, 0.5974, 0.7374, 0.6065, 0.7314, 0.6086, 0.7382, 0.7484, 0.1624, 0.7421, 0.1554, 0.7472, 0.1476, 0.7547, 0.156, 0.7547, 0.156, 0.7472, 0.1476, 0.7529, 0.1398, 0.7617, 0.1495, 0.7617, 0.1495, 0.7683, 0.1608, 0.7604, 0.1657, 0.7547, 0.156, 0.7547, 0.156, 0.7604, 0.1657, 0.7532, 0.1706, 0.7484, 0.1624, 0.6086, 0.7382, 0.6104, 0.7462, 0.6007, 0.7499, 0.5992, 0.7432, 0.6018, 0.7575, 0.6007, 0.7499, 0.6104, 0.7462, 0.6116, 0.7551, 0.6116, 0.7551, 0.6104, 0.7462, 0.6196, 0.7416, 0.6212, 0.7521, 0.7641, 0.1764, 0.7604, 0.1657, 0.7683, 0.1608, 0.7726, 0.1733, 0.6025, 0.7655, 0.6018, 0.7575, 0.6116, 0.7551, 0.6124, 0.7645, 0.6124, 0.7645, 0.6116, 0.7551, 0.6212, 0.7521, 0.6221, 0.7633, 0.7656, 0.1876, 0.7641, 0.1764, 0.7726, 0.1733, 0.7744, 0.1863, 0.7744, 0.1863, 0.8039, 0.1834, 0.8028, 0.2027, 0.7736, 0.1996, 0.02348, 0.3293, 0.04188, 0.3738, 0.02938, 0.3804, 0.00992, 0.3335, 0.04188, 0.3738, 0.06859, 0.4137, 0.05763, 0.4227, 0.02938, 0.3804, 0.06859, 0.4137, 0.1026, 0.4477, 0.09359, 0.4587, 0.05763, 0.4227, 0.1026, 0.4477, 0.1426, 0.4744, 0.1359, 0.4869, 0.09359, 0.4587, 0.1426, 0.4744, 0.187, 0.4928, 0.1829, 0.5064, 0.1359, 0.4869, 0.187, 0.4928, 0.2341, 0.5022, 0.2327, 0.5163, 0.1829, 0.5064, 0.2341, 0.5022, 0.2822, 0.5022, 0.2836, 0.5163, 0.2327, 0.5163, 0.2822, 0.5022, 0.3293, 0.4928, 0.3335, 0.5064, 0.2836, 0.5163, 0.3293, 0.4928, 0.3738, 0.4744, 0.3804, 0.4869, 0.3335, 0.5064, 0.3738, 0.4744, 0.4137, 0.4477, 0.4227, 0.4587, 0.3804, 0.4869, 0.4137, 0.4477, 0.4477, 0.4137, 0.4587, 0.4227, 0.4227, 0.4587, 0.4477, 0.4137, 0.4744, 0.3738, 0.4869, 0.3804, 0.4587, 0.4227, 0.4744, 0.3738, 0.4928, 0.3293, 0.5064, 0.3335, 0.4869, 0.3804, 0.4928, 0.3293, 0.5022, 0.2822, 0.5163, 0.2836, 0.5064, 0.3335, 0.5022, 0.2822, 0.5022, 0.2341, 0.5163, 0.2327, 0.5163, 0.2836, 0.5022, 0.2341, 0.4928, 0.187, 0.5064, 0.1829, 0.5163, 0.2327, 0.4928, 0.187, 0.4744, 0.1426, 0.4869, 0.1359, 0.5064, 0.1829, 0.4744, 0.1426, 0.4477, 0.1026, 0.4587, 0.09359, 0.4869, 0.1359, 0.4477, 0.1026, 0.4137, 0.06859, 0.4227, 0.05763, 0.4587, 0.09359, 0.4137, 0.06859, 0.3738, 0.04188, 0.3804, 0.02938, 0.4227, 0.05763, 0.3738, 0.04188, 0.3293, 0.02348, 0.3335, 0.009921, 0.3804, 0.02938, 0.3293, 0.02348, 0.2822, 0.0141, 0.2836, -2.915e-08, 0.3335, 0.009921, 0.2822, 0.0141, 0.2341, 0.0141, 0.2327, -2.015e-08, 0.2836, -2.915e-08, 0.2341, 0.0141, 0.187, 0.02348, 0.1829, 0.009921, 0.2327, -2.015e-08, 0.187, 0.02348, 0.1426, 0.04188, 0.1359, 0.02938, 0.1829, 0.009921, 0.1426, 0.04188, 0.1026, 0.06859, 0.09359, 0.05763, 0.1359, 0.02938, 0.1026, 0.06859, 0.06859, 0.1026, 0.05763, 0.09359, 0.09359, 0.05763, 0.06859, 0.1026, 0.04188, 0.1426, 0.02938, 0.1359, 0.05763, 0.09359, 0.04188, 0.1426, 0.02348, 0.187, 0.009921, 0.1829, 0.02938, 0.1359, 0.02348, 0.187, 0.0141, 0.2341, 5.351e-09, 0.2327, 0.009921, 0.1829, 0.0141, 0.2341, 0.0141, 0.2822, 1.099e-08, 0.2836, 5.351e-09, 0.2327, 0.0141, 0.2822, 0.02348, 0.3293, 0.00992, 0.3335, 1.099e-08, 0.2836, 0.943, 0.2632, 0.9807, 0.3542, 0.9999, 0.4508, 0.9999, 0.5492, 0.9807, 0.6458, 0.943, 0.7368, 0.8883, 0.8187, 0.8187, 0.8883, 0.7368, 0.943, 0.6458, 0.9807, 0.5492, 0.9999, 0.4508, 0.9999, 0.3542, 0.9807, 0.2632, 0.943, 0.1813, 0.8883, 0.1117, 0.8187, 0.05699, 0.7368, 0.01931, 0.6458, 0.0001, 0.5492, 0.0001001, 0.4508, 0.01931, 0.3542, 0.05699, 0.2632, 0.1117, 0.1813, 0.1813, 0.1117, 0.2632, 0.05699, 0.3542, 0.01931, 0.4508, 0.0001, 0.5492, 0.0001, 0.6458, 0.01931, 0.7368, 0.05699, 0.8187, 0.1117, 0.8883, 0.1813, 0.4701, 0.7299, 0.4701, 0.6818, 0.475, 0.6818, 0.475, 0.7299, 0.9929, 0.4566, 0.9885, 0.4122, 0.9933, 0.4122, 0.9978, 0.4566, 0.4679, 0.7771, 0.4701, 0.7299, 0.475, 0.7299, 0.4728, 0.7771, 0.9951, 0.5038, 0.9929, 0.4566, 0.9978, 0.4566, 1.0, 0.5038, 0.4635, 0.8215, 0.4679, 0.7771, 0.4728, 0.7771, 0.4684, 0.8215, 0.9951, 0.5518, 0.9951, 0.5038, 1.0, 0.5038, 1.0, 0.5518, 0.4571, 0.8615, 0.4635, 0.8215, 0.4684, 0.8215, 0.462, 0.8615, 0.9929, 0.599, 0.9951, 0.5518, 1.0, 0.5518, 0.9978, 0.599, 0.4489, 0.8955, 0.4571, 0.8615, 0.462, 0.8615, 0.4538, 0.8955, 0.4962, 0.6818, 0.494, 0.6347, 0.4989, 0.6347, 0.5011, 0.6818, 0.9885, 0.6434, 0.9929, 0.599, 0.9978, 0.599, 0.9933, 0.6434, 0.8576, 0.2712, 0.8652, 0.3112, 0.8604, 0.3112, 0.8528, 0.2712, 0.4962, 0.7299, 0.4962, 0.6818, 0.5011, 0.6818, 0.5011, 0.7299, 0.982, 0.6834, 0.9885, 0.6434, 0.9933, 0.6434, 0.9869, 0.6834, 0.8524, 0.2268, 0.8576, 0.2712, 0.8528, 0.2712, 0.8476, 0.2268, 0.494, 0.7771, 0.4962, 0.7299, 0.5011, 0.7299, 0.4989, 0.7771, 0.4832, 0.5503, 0.475, 0.5163, 0.4799, 0.5163, 0.4881, 0.5503, 0.8497, 0.1796, 0.8524, 0.2268, 0.8476, 0.2268, 0.8449, 0.1796, 0.4896, 0.8215, 0.494, 0.7771, 0.4989, 0.7771, 0.4945, 0.8215, 0.4896, 0.5903, 0.4832, 0.5503, 0.4881, 0.5503, 0.4945, 0.5903, 0.8497, 0.1315, 0.8497, 0.1796, 0.8449, 0.1796, 0.8449, 0.1315, 0.4832, 0.8615, 0.4896, 0.8215, 0.4945, 0.8215, 0.4881, 0.8615, 0.494, 0.6347, 0.4896, 0.5903, 0.4945, 0.5903, 0.4989, 0.6347, 0.8524, 0.08439, 0.8497, 0.1315, 0.8449, 0.1315, 0.8476, 0.08439, 0.4571, 0.5503, 0.4489, 0.5163, 0.4538, 0.5163, 0.462, 0.5503, 0.8576, 0.03997, 0.8524, 0.08439, 0.8476, 0.08439, 0.8528, 0.03997, 0.4635, 0.5903, 0.4571, 0.5503, 0.462, 0.5503, 0.4684, 0.5903, 0.8652, 6.718e-09, 0.8576, 0.03997, 0.8528, 0.03997, 0.8604, 8.235e-09, 0.4679, 0.6347, 0.4635, 0.5903, 0.4684, 0.5903, 0.4728, 0.6347, 0.982, 0.3722, 0.9739, 0.3382, 0.9788, 0.3382, 0.9869, 0.3722, 0.4701, 0.6818, 0.4679, 0.6347, 0.4728, 0.6347, 0.475, 0.6818])
me_sphere.materials.append(mat_material_001)
me_sphere.materials.append(mat_material_002)
me_sphere.update()

# ---- objects
ob_sphere = bpy.data.objects.new('Sphere', me_sphere)

# ---- transforms, parenting, visibility, modifiers, constraints
ob_sphere.location = (0.0, 0.0, 0.06569)
ob_sphere.scale = (0.0607, 0.0607, 0.0607)
_m = ob_sphere.modifiers.new('Smooth by Angle', 'NODES')
_m.node_group = ng_smooth_by_angle
_m.use_pin_to_last = True
_m.show_group_selector = False

# ---- collection membership
col_collection.objects.link(ob_sphere)

# ---- scene / render settings (as saved in the file)
scene.frame_start = 1; scene.frame_end = 250; scene.frame_set(1)
scene.render.engine = 'BLENDER_EEVEE_NEXT'
bpy.context.view_layer.update()

# ---- added for rendering (the .blend has no active camera and no usable light): camera, sun
cam_auto = bpy.data.cameras.new('AutoCamera')
cam_auto.lens = 50.0
cam_auto.sensor_width = 36.0
cam_auto.clip_end = 1000.0
ob_auto_camera = bpy.data.objects.new('AutoCamera', cam_auto)
scene.collection.objects.link(ob_auto_camera)
ob_auto_camera.location = (0.185045, -0.222054, 0.179392)
ob_auto_camera.rotation_euler = (1.09748, -7.21219e-08, 0.694738)
scene.camera = ob_auto_camera
light_auto_sun = bpy.data.lights.new('AutoSun', 'SUN')
light_auto_sun.energy = 3.0
light_auto_sun.angle = 0.0523599
ob_auto_sun = bpy.data.objects.new('AutoSun', light_auto_sun)
scene.collection.objects.link(ob_auto_sun)
ob_auto_sun.rotation_euler = (0.872665, 0.174533, 0.523599)
bpy.context.view_layer.update()
